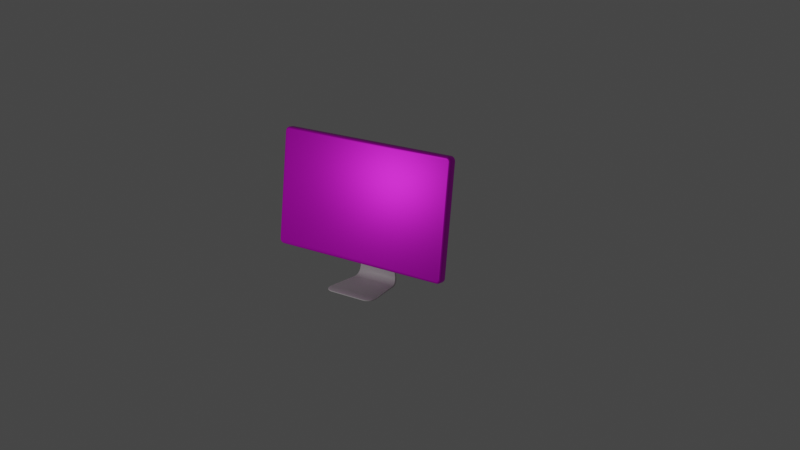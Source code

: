 # Source: pc.blend  (saved by Blender 2.91.10; exported with 4.5.12 LTS)
import bpy
from mathutils import Matrix  # noqa: F401  (used for matrix-valued properties, if any)

bpy.ops.wm.read_factory_settings(use_empty=True)
scene = bpy.context.scene
scene.name = 'Scene'

# ---- collections
col_collection = bpy.data.collections.new('Collection'); scene.collection.children.link(col_collection)

# ---- images (referenced by path relative to the original .blend; pixels are not part of the script)
import os
ASSET_DIR = os.environ.get("B2B_ASSET_DIR", "")  # directory of the original .blend (textures are referenced by path, not embedded)
HERE = os.path.dirname(os.path.abspath(__file__))  # packed textures are extracted next to this script under _unpacked/

def load_image(name, relpath, width, height, colorspace="sRGB"):
    """Load a texture the original file referenced (path relative to the .blend, or extracted next to this script)."""
    p = next((c for c in (os.path.join(HERE, relpath), os.path.join(ASSET_DIR, relpath)) if relpath and os.path.exists(c)), "")
    if p:
        img = bpy.data.images.load(p, check_existing=True)
        img.name = name
    else:  # same state as the original file: an image datablock whose file is absent (Cycles renders it pink)
        img = bpy.data.images.new(name, width, height)
        img.source = "FILE"
        img.filepath = "//" + (relpath or name)
    img.colorspace_settings.name = colorspace
    return img
img_pc_uv_2x_2x_jpg = load_image('pc-uv@2x@2x.jpg', 'pc-uv@2x@2x.jpg', 1024, 1024, 'sRGB')

# ---- materials (node trees are filled in below, after node groups)
mat_material = bpy.data.materials.new('Material')
mat_material.alpha_threshold = 0.0
mat_material.use_transparent_shadow = False
mat_material.line_color = (0.0, 0.0, 0.0, 1.0)
mat_material_001 = bpy.data.materials.new('Material.001')
mat_material_001.use_transparent_shadow = False

# ---- material node trees
mat_material.use_nodes = True; mat_material.node_tree.nodes.clear()
_N = mat_material.node_tree.nodes; _L = mat_material.node_tree.links
n0 = _N.new('ShaderNodeOutputMaterial'); n0.name = 'Material Output'; n0.location = (300, 300)
n1 = _N.new('ShaderNodeBsdfPrincipled'); n1.name = 'Principled BSDF'; n1.location = (10, 300)
n1.distribution = 'GGX'
n1.subsurface_method = 'BURLEY'
n1.inputs[1].default_value = 0.5
n1.inputs[2].default_value = 0.4
n1.inputs[3].default_value = 1.45
n1.inputs[13].default_value = 0.4563
n1.inputs[27].default_value = (0.0, 0.0, 0.0, 1.0)
n1.inputs[28].default_value = 1.0
n2 = _N.new('ShaderNodeTexImage'); n2.name = 'Image Texture'; n2.location = (-280, 250)
n2.image = img_pc_uv_2x_2x_jpg
_L.new(n1.outputs[0], n0.inputs[0])
_L.new(n2.outputs[0], n1.inputs[0])
n0.is_active_output = True
mat_material_001.use_nodes = True; mat_material_001.node_tree.nodes.clear()
_N = mat_material_001.node_tree.nodes; _L = mat_material_001.node_tree.links
n0 = _N.new('ShaderNodeBsdfPrincipled'); n0.name = 'Principled BSDF'; n0.location = (10, 300)
n0.distribution = 'GGX'
n0.subsurface_method = 'BURLEY'
n0.inputs[0].default_value = (0.7743, 0.7191, 0.7413, 1.0)
n0.inputs[2].default_value = 0.4921
n0.inputs[3].default_value = 1.45
n0.inputs[13].default_value = 0.4643
n0.inputs[15].default_value = 0.4286
n0.inputs[20].default_value = 0.01413
n0.inputs[27].default_value = (0.0, 0.0, 0.0, 1.0)
n0.inputs[28].default_value = 1.0
n1 = _N.new('ShaderNodeOutputMaterial'); n1.name = 'Material Output'; n1.location = (300, 300)
_L.new(n0.outputs[0], n1.inputs[0])
n1.is_active_output = True

# ---- world
world_world = bpy.data.worlds.new('World'); scene.world = world_world
world_world.use_nodes = True; world_world.node_tree.nodes.clear()
_N = world_world.node_tree.nodes; _L = world_world.node_tree.links
n0 = _N.new('ShaderNodeOutputWorld'); n0.name = 'World Output'; n0.location = (300, 300)
n1 = _N.new('ShaderNodeBackground'); n1.name = 'Background'; n1.location = (10, 300)
n1.inputs[0].default_value = (0.05088, 0.05088, 0.05088, 1.0)
_L.new(n1.outputs[0], n0.inputs[0])
n0.is_active_output = True
world_world.color = (0.05088, 0.05088, 0.05088)
world_world.use_sun_shadow = False
world_world.sun_shadow_jitter_overblur = 0.0

# ---- cameras
cam_camera = bpy.data.cameras.new('Camera')
cam_camera.clip_end = 100.0
cam_camera.ortho_scale = 7.314

# ---- lights
light_light = bpy.data.lights.new('Light', 'POINT')
light_light.transmission_factor = 0.0
light_light.energy = 1000.0
light_light.shadow_soft_size = 0.1
light_light.shadow_maximum_resolution = 0.006
light_light.use_absolute_resolution = True

# ---- meshes
me_cube = bpy.data.meshes.new('Cube')
me_cube.from_pydata([(2.368, -0.1235, 1.939), (2.371, -0.06918, 1.993), (2.369, -0.1194, 1.96), (2.37, -0.1076, 1.977), (2.37, -0.08996, 1.989), (2.445, -0.1235, 1.862), (2.5, -0.06918, 1.864), (2.466, -0.1194, 1.863), (2.484, -0.1076, 1.863), (2.496, -0.08996, 1.864), (2.385, -0.1235, 1.937), (2.396, -0.06918, 1.991), (2.389, -0.1194, 1.958), (2.393, -0.1076, 1.975), (2.395, -0.08996, 1.986), (2.399, -0.1235, 1.933), (2.42, -0.06918, 1.983), (2.407, -0.1194, 1.952), (2.414, -0.1076, 1.968), (2.418, -0.08996, 1.979), (2.412, -0.1235, 1.926), (2.442, -0.06918, 1.971), (2.424, -0.1194, 1.943), (2.433, -0.1076, 1.958), (2.44, -0.08996, 1.968), (2.423, -0.1235, 1.917), (2.462, -0.06918, 1.955), (2.438, -0.1194, 1.932), (2.451, -0.1076, 1.944), (2.459, -0.08996, 1.952), (2.433, -0.1235, 1.906), (2.478, -0.06918, 1.936), (2.45, -0.1194, 1.917), (2.465, -0.1076, 1.927), (2.474, -0.08996, 1.934), (2.439, -0.1235, 1.893), (2.49, -0.06918, 1.914), (2.459, -0.1194, 1.901), (2.475, -0.1076, 1.907), (2.486, -0.08996, 1.912), (2.444, -0.1235, 1.879), (2.497, -0.06918, 1.889), (2.464, -0.1194, 1.883), (2.482, -0.1076, 1.886), (2.493, -0.08996, 1.889), (2.445, -0.1235, -1.058), (2.5, -0.06918, -1.061), (2.466, -0.1194, -1.059), (2.484, -0.1076, -1.06), (2.496, -0.08996, -1.061), (2.368, -0.1235, -1.135), (2.371, -0.06918, -1.19), (2.369, -0.1194, -1.156), (2.37, -0.1076, -1.174), (2.37, -0.08996, -1.186), (2.444, -0.1235, -1.075), (2.497, -0.06918, -1.086), (2.464, -0.1194, -1.079), (2.482, -0.1076, -1.083), (2.493, -0.08996, -1.085), (2.439, -0.1235, -1.089), (2.49, -0.06918, -1.11), (2.459, -0.1194, -1.097), (2.475, -0.1076, -1.104), (2.486, -0.08996, -1.109), (2.433, -0.1235, -1.102), (2.478, -0.06918, -1.132), (2.45, -0.1194, -1.114), (2.465, -0.1076, -1.124), (2.474, -0.08996, -1.13), (2.423, -0.1235, -1.113), (2.462, -0.06918, -1.152), (2.438, -0.1194, -1.128), (2.451, -0.1076, -1.141), (2.459, -0.08996, -1.149), (2.412, -0.1235, -1.123), (2.442, -0.06918, -1.168), (2.424, -0.1194, -1.14), (2.433, -0.1076, -1.155), (2.44, -0.08996, -1.164), (2.399, -0.1235, -1.13), (2.42, -0.06918, -1.18), (2.407, -0.1194, -1.149), (2.414, -0.1076, -1.165), (2.418, -0.08996, -1.176), (2.385, -0.1235, -1.134), (2.396, -0.06918, -1.187), (2.389, -0.1194, -1.154), (2.393, -0.1076, -1.172), (2.395, -0.08996, -1.183), (2.445, 0.1235, 1.862), (2.5, 0.06918, 1.864), (2.466, 0.1194, 1.863), (2.484, 0.1076, 1.863), (2.496, 0.08996, 1.864), (2.368, 0.1235, 1.939), (2.371, 0.06918, 1.993), (2.369, 0.1194, 1.96), (2.37, 0.1076, 1.977), (2.37, 0.08996, 1.989), (2.444, 0.1235, 1.879), (2.497, 0.06918, 1.889), (2.464, 0.1194, 1.883), (2.482, 0.1076, 1.886), (2.493, 0.08996, 1.889), (2.439, 0.1235, 1.893), (2.49, 0.06918, 1.914), (2.459, 0.1194, 1.901), (2.475, 0.1076, 1.907), (2.486, 0.08996, 1.912), (2.433, 0.1235, 1.906), (2.478, 0.06918, 1.936), (2.45, 0.1194, 1.917), (2.465, 0.1076, 1.927), (2.474, 0.08996, 1.934), (2.423, 0.1235, 1.917), (2.462, 0.06918, 1.955), (2.438, 0.1194, 1.932), (2.451, 0.1076, 1.944), (2.459, 0.08996, 1.952), (2.412, 0.1235, 1.926), (2.442, 0.06918, 1.971), (2.424, 0.1194, 1.943), (2.433, 0.1076, 1.958), (2.44, 0.08996, 1.968), (2.399, 0.1235, 1.933), (2.42, 0.06918, 1.983), (2.407, 0.1194, 1.952), (2.414, 0.1076, 1.968), (2.418, 0.08996, 1.979), (2.385, 0.1235, 1.937), (2.396, 0.06918, 1.991), (2.389, 0.1194, 1.958), (2.393, 0.1076, 1.975), (2.395, 0.08996, 1.986), (2.368, 0.1235, -1.135), (2.371, 0.06918, -1.19), (2.369, 0.1194, -1.156), (2.37, 0.1076, -1.174), (2.37, 0.08996, -1.186), (2.445, 0.1235, -1.058), (2.5, 0.06918, -1.061), (2.466, 0.1194, -1.059), (2.484, 0.1076, -1.06), (2.496, 0.08996, -1.061), (2.385, 0.1235, -1.134), (2.396, 0.06918, -1.187), (2.389, 0.1194, -1.154), (2.393, 0.1076, -1.172), (2.395, 0.08996, -1.183), (2.399, 0.1235, -1.13), (2.42, 0.06918, -1.18), (2.407, 0.1194, -1.149), (2.414, 0.1076, -1.165), (2.418, 0.08996, -1.176), (2.412, 0.1235, -1.123), (2.442, 0.06918, -1.168), (2.424, 0.1194, -1.14), (2.433, 0.1076, -1.155), (2.44, 0.08996, -1.164), (2.423, 0.1235, -1.113), (2.462, 0.06918, -1.152), (2.438, 0.1194, -1.128), (2.451, 0.1076, -1.141), (2.459, 0.08996, -1.149), (2.433, 0.1235, -1.102), (2.478, 0.06918, -1.132), (2.45, 0.1194, -1.114), (2.465, 0.1076, -1.124), (2.474, 0.08996, -1.13), (2.439, 0.1235, -1.089), (2.49, 0.06918, -1.11), (2.459, 0.1194, -1.097), (2.475, 0.1076, -1.104), (2.486, 0.08996, -1.109), (2.444, 0.1235, -1.075), (2.497, 0.06918, -1.086), (2.464, 0.1194, -1.079), (2.482, 0.1076, -1.083), (2.493, 0.08996, -1.085), (-2.646, -0.1235, 1.862), (-2.7, -0.06918, 1.864), (-2.667, -0.1194, 1.863), (-2.684, -0.1076, 1.863), (-2.696, -0.08996, 1.864), (-2.569, -0.1235, 1.939), (-2.571, -0.06918, 1.993), (-2.57, -0.1194, 1.96), (-2.571, -0.1076, 1.977), (-2.571, -0.08996, 1.989), (-2.644, -0.1235, 1.879), (-2.698, -0.06918, 1.889), (-2.665, -0.1194, 1.883), (-2.682, -0.1076, 1.886), (-2.694, -0.08996, 1.889), (-2.64, -0.1235, 1.893), (-2.691, -0.06918, 1.914), (-2.659, -0.1194, 1.901), (-2.676, -0.1076, 1.907), (-2.687, -0.08996, 1.912), (-2.633, -0.1235, 1.906), (-2.679, -0.06918, 1.936), (-2.651, -0.1194, 1.917), (-2.665, -0.1076, 1.927), (-2.675, -0.08996, 1.934), (-2.624, -0.1235, 1.917), (-2.663, -0.06918, 1.955), (-2.639, -0.1194, 1.932), (-2.651, -0.1076, 1.944), (-2.66, -0.08996, 1.952), (-2.613, -0.1235, 1.926), (-2.643, -0.06918, 1.971), (-2.624, -0.1194, 1.943), (-2.634, -0.1076, 1.958), (-2.641, -0.08996, 1.968), (-2.6, -0.1235, 1.933), (-2.621, -0.06918, 1.983), (-2.608, -0.1194, 1.952), (-2.615, -0.1076, 1.968), (-2.619, -0.08996, 1.979), (-2.586, -0.1235, 1.937), (-2.597, -0.06918, 1.991), (-2.59, -0.1194, 1.958), (-2.593, -0.1076, 1.975), (-2.596, -0.08996, 1.986), (-2.569, -0.1235, -1.135), (-2.571, -0.06918, -1.19), (-2.57, -0.1194, -1.156), (-2.571, -0.1076, -1.174), (-2.571, -0.08996, -1.186), (-2.646, -0.1235, -1.058), (-2.7, -0.06918, -1.061), (-2.667, -0.1194, -1.059), (-2.684, -0.1076, -1.06), (-2.696, -0.08996, -1.061), (-2.586, -0.1235, -1.134), (-2.597, -0.06918, -1.187), (-2.59, -0.1194, -1.154), (-2.593, -0.1076, -1.172), (-2.596, -0.08996, -1.183), (-2.6, -0.1235, -1.13), (-2.621, -0.06918, -1.18), (-2.608, -0.1194, -1.149), (-2.615, -0.1076, -1.165), (-2.619, -0.08996, -1.176), (-2.613, -0.1235, -1.123), (-2.643, -0.06918, -1.168), (-2.624, -0.1194, -1.14), (-2.634, -0.1076, -1.155), (-2.641, -0.08996, -1.164), (-2.624, -0.1235, -1.113), (-2.663, -0.06918, -1.152), (-2.639, -0.1194, -1.128), (-2.651, -0.1076, -1.141), (-2.66, -0.08996, -1.149), (-2.633, -0.1235, -1.102), (-2.679, -0.06918, -1.132), (-2.651, -0.1194, -1.114), (-2.665, -0.1076, -1.124), (-2.675, -0.08996, -1.13), (-2.64, -0.1235, -1.089), (-2.691, -0.06918, -1.11), (-2.659, -0.1194, -1.097), (-2.676, -0.1076, -1.104), (-2.687, -0.08996, -1.109), (-2.644, -0.1235, -1.075), (-2.698, -0.06918, -1.086), (-2.665, -0.1194, -1.079), (-2.682, -0.1076, -1.083), (-2.694, -0.08996, -1.085), (-2.569, 0.1235, 1.939), (-2.571, 0.06918, 1.993), (-2.57, 0.1194, 1.96), (-2.571, 0.1076, 1.977), (-2.571, 0.08996, 1.989), (-2.646, 0.1235, 1.862), (-2.7, 0.06918, 1.864), (-2.667, 0.1194, 1.863), (-2.684, 0.1076, 1.863), (-2.696, 0.08996, 1.864), (-2.586, 0.1235, 1.937), (-2.597, 0.06918, 1.991), (-2.59, 0.1194, 1.958), (-2.593, 0.1076, 1.975), (-2.596, 0.08996, 1.986), (-2.6, 0.1235, 1.933), (-2.621, 0.06918, 1.983), (-2.608, 0.1194, 1.952), (-2.615, 0.1076, 1.968), (-2.619, 0.08996, 1.979), (-2.613, 0.1235, 1.926), (-2.643, 0.06918, 1.971), (-2.624, 0.1194, 1.943), (-2.634, 0.1076, 1.958), (-2.641, 0.08996, 1.968), (-2.624, 0.1235, 1.917), (-2.663, 0.06918, 1.955), (-2.639, 0.1194, 1.932), (-2.651, 0.1076, 1.944), (-2.66, 0.08996, 1.952), (-2.633, 0.1235, 1.906), (-2.679, 0.06918, 1.936), (-2.651, 0.1194, 1.917), (-2.665, 0.1076, 1.927), (-2.675, 0.08996, 1.934), (-2.64, 0.1235, 1.893), (-2.691, 0.06918, 1.914), (-2.659, 0.1194, 1.901), (-2.676, 0.1076, 1.907), (-2.687, 0.08996, 1.912), (-2.644, 0.1235, 1.879), (-2.698, 0.06918, 1.889), (-2.665, 0.1194, 1.883), (-2.682, 0.1076, 1.886), (-2.694, 0.08996, 1.889), (-2.646, 0.1235, -1.058), (-2.7, 0.06918, -1.061), (-2.667, 0.1194, -1.059), (-2.684, 0.1076, -1.06), (-2.696, 0.08996, -1.061), (-2.569, 0.1235, -1.135), (-2.571, 0.06918, -1.19), (-2.57, 0.1194, -1.156), (-2.571, 0.1076, -1.174), (-2.571, 0.08996, -1.186), (-2.644, 0.1235, -1.075), (-2.698, 0.06918, -1.086), (-2.665, 0.1194, -1.079), (-2.682, 0.1076, -1.083), (-2.694, 0.08996, -1.085), (-2.64, 0.1235, -1.089), (-2.691, 0.06918, -1.11), (-2.659, 0.1194, -1.097), (-2.676, 0.1076, -1.104), (-2.687, 0.08996, -1.109), (-2.633, 0.1235, -1.102), (-2.679, 0.06918, -1.132), (-2.651, 0.1194, -1.114), (-2.665, 0.1076, -1.124), (-2.675, 0.08996, -1.13), (-2.624, 0.1235, -1.113), (-2.663, 0.06918, -1.152), (-2.639, 0.1194, -1.128), (-2.651, 0.1076, -1.141), (-2.66, 0.08996, -1.149), (-2.613, 0.1235, -1.123), (-2.643, 0.06918, -1.168), (-2.624, 0.1194, -1.14), (-2.634, 0.1076, -1.155), (-2.641, 0.08996, -1.164), (-2.6, 0.1235, -1.13), (-2.621, 0.06918, -1.18), (-2.608, 0.1194, -1.149), (-2.615, 0.1076, -1.165), (-2.619, 0.08996, -1.176), (-2.586, 0.1235, -1.134), (-2.597, 0.06918, -1.187), (-2.59, 0.1194, -1.154), (-2.593, 0.1076, -1.172), (-2.596, 0.08996, -1.183)], [], [(171, 61, 56, 176), (271, 186, 221, 281), (311, 191, 181, 276), (41, 101, 91, 6), (11, 131, 126, 16), (266, 326, 316, 231), (241, 351, 346, 246), (246, 346, 341, 251), (251, 341, 336, 256), (256, 336, 331, 261), (261, 331, 326, 266), (236, 356, 351, 241), (1, 186, 271, 96), (16, 126, 121, 21), (21, 121, 116, 26), (26, 116, 111, 31), (31, 111, 106, 36), (36, 106, 101, 41), (176, 56, 46, 141), (46, 6, 91, 141), (306, 196, 191, 311), (226, 321, 356, 236), (281, 221, 216, 286), (286, 216, 211, 291), (291, 211, 206, 296), (296, 206, 201, 301), (301, 201, 196, 306), (316, 276, 181, 231), (226, 51, 136, 321), (135, 145, 150, 155, 160, 165, 170, 175, 140, 90, 100, 105, 110, 115, 120, 125, 130, 95, 270, 280, 285, 290, 295, 300, 305, 310, 275, 315, 325, 330, 335, 340, 345, 350, 355, 320), (146, 86, 81, 151), (151, 81, 76, 156), (156, 76, 71, 161), (161, 71, 66, 166), (166, 66, 61, 171), (136, 51, 86, 146), (1, 96, 131, 11), (235, 225, 227, 237), (237, 227, 228, 238), (238, 228, 229, 239), (239, 229, 226, 236), (320, 355, 357, 322), (322, 357, 358, 323), (323, 358, 359, 324), (324, 359, 356, 321), (240, 235, 237, 242), (242, 237, 238, 243), (243, 238, 239, 244), (244, 239, 236, 241), (355, 350, 352, 357), (357, 352, 353, 358), (358, 353, 354, 359), (359, 354, 351, 356), (245, 240, 242, 247), (247, 242, 243, 248), (248, 243, 244, 249), (249, 244, 241, 246), (350, 345, 347, 352), (352, 347, 348, 353), (353, 348, 349, 354), (354, 349, 346, 351), (250, 245, 247, 252), (252, 247, 248, 253), (253, 248, 249, 254), (254, 249, 246, 251), (345, 340, 342, 347), (347, 342, 343, 348), (348, 343, 344, 349), (349, 344, 341, 346), (255, 250, 252, 257), (257, 252, 253, 258), (258, 253, 254, 259), (259, 254, 251, 256), (340, 335, 337, 342), (342, 337, 338, 343), (343, 338, 339, 344), (344, 339, 336, 341), (260, 255, 257, 262), (262, 257, 258, 263), (263, 258, 259, 264), (264, 259, 256, 261), (335, 330, 332, 337), (337, 332, 333, 338), (338, 333, 334, 339), (339, 334, 331, 336), (265, 260, 262, 267), (267, 262, 263, 268), (268, 263, 264, 269), (269, 264, 261, 266), (330, 325, 327, 332), (332, 327, 328, 333), (333, 328, 329, 334), (334, 329, 326, 331), (230, 265, 267, 232), (232, 267, 268, 233), (233, 268, 269, 234), (234, 269, 266, 231), (325, 315, 317, 327), (327, 317, 318, 328), (328, 318, 319, 329), (329, 319, 316, 326), (10, 0, 2, 12), (12, 2, 3, 13), (13, 3, 4, 14), (14, 4, 1, 11), (95, 130, 132, 97), (97, 132, 133, 98), (98, 133, 134, 99), (99, 134, 131, 96), (15, 10, 12, 17), (17, 12, 13, 18), (18, 13, 14, 19), (19, 14, 11, 16), (130, 125, 127, 132), (132, 127, 128, 133), (133, 128, 129, 134), (134, 129, 126, 131), (20, 15, 17, 22), (22, 17, 18, 23), (23, 18, 19, 24), (24, 19, 16, 21), (125, 120, 122, 127), (127, 122, 123, 128), (128, 123, 124, 129), (129, 124, 121, 126), (25, 20, 22, 27), (27, 22, 23, 28), (28, 23, 24, 29), (29, 24, 21, 26), (120, 115, 117, 122), (122, 117, 118, 123), (123, 118, 119, 124), (124, 119, 116, 121), (30, 25, 27, 32), (32, 27, 28, 33), (33, 28, 29, 34), (34, 29, 26, 31), (115, 110, 112, 117), (117, 112, 113, 118), (118, 113, 114, 119), (119, 114, 111, 116), (35, 30, 32, 37), (37, 32, 33, 38), (38, 33, 34, 39), (39, 34, 31, 36), (110, 105, 107, 112), (112, 107, 108, 113), (113, 108, 109, 114), (114, 109, 106, 111), (40, 35, 37, 42), (42, 37, 38, 43), (43, 38, 39, 44), (44, 39, 36, 41), (105, 100, 102, 107), (107, 102, 103, 108), (108, 103, 104, 109), (109, 104, 101, 106), (5, 40, 42, 7), (7, 42, 43, 8), (8, 43, 44, 9), (9, 44, 41, 6), (100, 90, 92, 102), (102, 92, 93, 103), (103, 93, 94, 104), (104, 94, 91, 101), (280, 270, 272, 282), (282, 272, 273, 283), (283, 273, 274, 284), (284, 274, 271, 281), (185, 220, 222, 187), (187, 222, 223, 188), (188, 223, 224, 189), (189, 224, 221, 186), (285, 280, 282, 287), (287, 282, 283, 288), (288, 283, 284, 289), (289, 284, 281, 286), (220, 215, 217, 222), (222, 217, 218, 223), (223, 218, 219, 224), (224, 219, 216, 221), (290, 285, 287, 292), (292, 287, 288, 293), (293, 288, 289, 294), (294, 289, 286, 291), (215, 210, 212, 217), (217, 212, 213, 218), (218, 213, 214, 219), (219, 214, 211, 216), (295, 290, 292, 297), (297, 292, 293, 298), (298, 293, 294, 299), (299, 294, 291, 296), (210, 205, 207, 212), (212, 207, 208, 213), (213, 208, 209, 214), (214, 209, 206, 211), (300, 295, 297, 302), (302, 297, 298, 303), (303, 298, 299, 304), (304, 299, 296, 301), (205, 200, 202, 207), (207, 202, 203, 208), (208, 203, 204, 209), (209, 204, 201, 206), (305, 300, 302, 307), (307, 302, 303, 308), (308, 303, 304, 309), (309, 304, 301, 306), (200, 195, 197, 202), (202, 197, 198, 203), (203, 198, 199, 204), (204, 199, 196, 201), (310, 305, 307, 312), (312, 307, 308, 313), (313, 308, 309, 314), (314, 309, 306, 311), (195, 190, 192, 197), (197, 192, 193, 198), (198, 193, 194, 199), (199, 194, 191, 196), (275, 310, 312, 277), (277, 312, 313, 278), (278, 313, 314, 279), (279, 314, 311, 276), (190, 180, 182, 192), (192, 182, 183, 193), (193, 183, 184, 194), (194, 184, 181, 191), (145, 135, 137, 147), (147, 137, 138, 148), (148, 138, 139, 149), (149, 139, 136, 146), (50, 85, 87, 52), (52, 87, 88, 53), (53, 88, 89, 54), (54, 89, 86, 51), (150, 145, 147, 152), (152, 147, 148, 153), (153, 148, 149, 154), (154, 149, 146, 151), (85, 80, 82, 87), (87, 82, 83, 88), (88, 83, 84, 89), (89, 84, 81, 86), (155, 150, 152, 157), (157, 152, 153, 158), (158, 153, 154, 159), (159, 154, 151, 156), (80, 75, 77, 82), (82, 77, 78, 83), (83, 78, 79, 84), (84, 79, 76, 81), (160, 155, 157, 162), (162, 157, 158, 163), (163, 158, 159, 164), (164, 159, 156, 161), (75, 70, 72, 77), (77, 72, 73, 78), (78, 73, 74, 79), (79, 74, 71, 76), (165, 160, 162, 167), (167, 162, 163, 168), (168, 163, 164, 169), (169, 164, 161, 166), (70, 65, 67, 72), (72, 67, 68, 73), (73, 68, 69, 74), (74, 69, 66, 71), (170, 165, 167, 172), (172, 167, 168, 173), (173, 168, 169, 174), (174, 169, 166, 171), (65, 60, 62, 67), (67, 62, 63, 68), (68, 63, 64, 69), (69, 64, 61, 66), (175, 170, 172, 177), (177, 172, 173, 178), (178, 173, 174, 179), (179, 174, 171, 176), (60, 55, 57, 62), (62, 57, 58, 63), (63, 58, 59, 64), (64, 59, 56, 61), (140, 175, 177, 142), (142, 177, 178, 143), (143, 178, 179, 144), (144, 179, 176, 141), (55, 45, 47, 57), (57, 47, 48, 58), (58, 48, 49, 59), (59, 49, 46, 56), (51, 226, 229, 54), (54, 229, 228, 53), (53, 228, 227, 52), (52, 227, 225, 50), (231, 181, 184, 234), (234, 184, 183, 233), (233, 183, 182, 232), (232, 182, 180, 230), (186, 1, 4, 189), (189, 4, 3, 188), (188, 3, 2, 187), (187, 2, 0, 185), (6, 46, 49, 9), (9, 49, 48, 8), (8, 48, 47, 7), (7, 47, 45, 5), (90, 140, 142, 92), (92, 142, 143, 93), (93, 143, 144, 94), (94, 144, 141, 91), (270, 95, 97, 272), (272, 97, 98, 273), (273, 98, 99, 274), (274, 99, 96, 271), (135, 320, 322, 137), (137, 322, 323, 138), (138, 323, 324, 139), (139, 324, 321, 136), (276, 316, 319, 279), (279, 319, 318, 278), (278, 318, 317, 277), (277, 317, 315, 275), (225, 235, 240, 245, 250, 255, 260, 265, 230, 180, 190, 195, 200, 205, 210, 215, 220, 185, 0, 10, 15, 20, 25, 30, 35, 40, 5, 45, 55, 60, 65, 70, 75, 80, 85, 50)])
me_cube.polygons.foreach_set('use_smooth', [True] * 326)
_uv = me_cube.uv_layers.new(name='UVMap')
_uv.uv.foreach_set('vector', [0.9945, 0.4371, 0.9746, 0.4371, 0.9746, 0.4399, 0.9945, 0.4399, 0.9126, 0.01697, 0.9325, 0.01697, 0.9325, 0.01337, 0.9126, 0.01337, 0.9746, 0.4313, 0.9945, 0.4313, 0.9945, 0.4279, 0.9746, 0.4279, 0.9746, 0.8329, 0.9945, 0.8329, 0.9945, 0.8294, 0.9746, 0.8294, 0.9325, 0.7107, 0.9126, 0.7107, 0.9126, 0.7138, 0.9325, 0.7138, 0.9945, 0.0158, 0.9746, 0.0158, 0.9746, 0.01939, 0.9945, 0.01939, 0.9945, 0.0, 0.9746, 0.0, 0.9746, 0.002439, 0.9945, 0.002439, 0.9945, 0.002439, 0.9746, 0.002439, 0.9746, 0.005357, 0.9945, 0.005357, 0.9945, 0.005357, 0.9746, 0.005357, 0.9746, 0.008642, 0.9945, 0.008642, 0.9945, 0.008642, 0.9746, 0.008642, 0.9746, 0.01217, 0.9945, 0.01217, 0.9945, 0.01217, 0.9746, 0.01217, 0.9746, 0.0158, 0.9945, 0.0158, 0.9635, 0.6765, 0.9436, 0.6765, 0.9436, 0.6793, 0.9635, 0.6793, 0.9325, 0.7073, 0.9325, 0.01697, 0.9126, 0.01697, 0.9126, 0.7073, 0.9746, 0.8497, 0.9945, 0.8497, 0.9945, 0.8469, 0.9746, 0.8469, 0.9746, 0.8469, 0.9945, 0.8469, 0.9945, 0.8436, 0.9746, 0.8436, 0.9746, 0.8436, 0.9945, 0.8436, 0.9945, 0.8401, 0.9746, 0.8401, 0.9746, 0.8401, 0.9945, 0.8401, 0.9945, 0.8365, 0.9746, 0.8365, 0.9746, 0.8365, 0.9945, 0.8365, 0.9945, 0.8329, 0.9746, 0.8329, 0.9945, 0.4399, 0.9746, 0.4399, 0.9746, 0.4431, 0.9945, 0.4431, 0.9746, 0.4431, 0.9746, 0.8294, 0.9945, 0.8294, 0.9945, 0.4431, 0.9746, 0.4344, 0.9945, 0.4344, 0.9945, 0.4313, 0.9746, 0.4313, 0.9635, 0.6733, 0.9436, 0.6733, 0.9436, 0.6765, 0.9635, 0.6765, 0.9126, 0.01337, 0.9325, 0.01337, 0.9325, 0.009735, 0.9126, 0.009735, 0.9126, 0.009735, 0.9325, 0.009735, 0.9325, 0.006206, 0.9126, 0.006206, 0.9126, 0.006206, 0.9325, 0.006206, 0.9325, 0.002919, 0.9126, 0.002919, 0.9126, 0.002919, 0.9325, 0.002919, 0.9325, 0.0, 0.9126, 0.0, 0.9746, 0.4371, 0.9945, 0.4371, 0.9945, 0.4344, 0.9746, 0.4344, 0.9746, 0.01939, 0.9746, 0.4279, 0.9945, 0.4279, 0.9945, 0.01939, 0.9635, 0.6733, 0.9635, 0.02029, 0.9436, 0.02029, 0.9436, 0.6733, 0.005519, 0.7272, 0.005762, 0.7297, 0.006371, 0.7317, 0.007359, 0.7336, 0.008689, 0.7352, 0.01031, 0.7365, 0.01216, 0.7375, 0.01416, 0.7381, 0.01663, 0.7384, 0.4369, 0.7384, 0.4394, 0.7381, 0.4414, 0.7375, 0.4432, 0.7365, 0.4449, 0.7352, 0.4462, 0.7336, 0.4472, 0.7317, 0.4478, 0.7297, 0.448, 0.7272, 0.448, 0.01666, 0.4478, 0.01419, 0.4472, 0.01218, 0.4462, 0.01033, 0.4449, 0.008704, 0.4432, 0.007372, 0.4414, 0.006382, 0.4394, 0.005772, 0.4369, 0.005529, 0.01663, 0.005529, 0.01416, 0.005772, 0.01216, 0.006382, 0.01031, 0.007372, 0.008689, 0.008704, 0.007359, 0.01033, 0.006371, 0.01218, 0.005762, 0.01419, 0.005519, 0.01666, 0.9436, 0.01682, 0.9635, 0.01682, 0.9635, 0.0132, 0.9436, 0.0132, 0.9436, 0.0132, 0.9635, 0.0132, 0.9635, 0.009577, 0.9436, 0.009577, 0.9436, 0.009577, 0.9635, 0.009577, 0.9635, 0.00608, 0.9436, 0.00608, 0.9436, 0.00608, 0.9635, 0.00608, 0.9635, 0.002846, 0.9436, 0.002846, 0.9436, 0.002846, 0.9635, 0.002846, 0.9635, 0.0, 0.9436, 0.0, 0.9436, 0.02029, 0.9635, 0.02029, 0.9635, 0.01682, 0.9436, 0.01682, 0.9325, 0.7073, 0.9126, 0.7073, 0.9126, 0.7107, 0.9325, 0.7107, 0.4593, 0.7297, 0.4591, 0.7272, 0.4561, 0.7274, 0.4564, 0.7303, 0.4564, 0.7303, 0.4561, 0.7274, 0.4535, 0.7275, 0.4539, 0.7308, 0.969, 0.6752, 0.969, 0.6723, 0.9665, 0.6731, 0.9665, 0.6762, 0.9665, 0.6762, 0.9665, 0.6731, 0.9635, 0.6733, 0.9635, 0.6765, 0.005519, 0.01666, 0.005762, 0.01419, 0.002819, 0.0136, 0.002532, 0.01652, 0.002532, 0.01652, 0.002819, 0.0136, 0.0003231, 0.0131, 0.0, 0.01639, 0.9381, 0.6723, 0.9381, 0.6752, 0.9406, 0.6762, 0.9406, 0.6731, 0.9406, 0.6731, 0.9406, 0.6762, 0.9436, 0.6765, 0.9436, 0.6733, 0.4599, 0.7317, 0.4593, 0.7297, 0.4564, 0.7303, 0.4571, 0.7329, 0.4571, 0.7329, 0.4564, 0.7303, 0.4539, 0.7308, 0.4548, 0.7339, 0.969, 0.6776, 0.969, 0.6752, 0.9665, 0.6762, 0.9665, 0.6789, 0.9665, 0.6789, 0.9665, 0.6762, 0.9635, 0.6765, 0.9635, 0.6793, 0.005762, 0.01419, 0.006371, 0.01218, 0.003598, 0.01103, 0.002819, 0.0136, 0.002819, 0.0136, 0.003598, 0.01103, 0.001247, 0.01005, 0.0003231, 0.0131, 0.9381, 0.6752, 0.9381, 0.6776, 0.9406, 0.6789, 0.9406, 0.6762, 0.9406, 0.6762, 0.9406, 0.6789, 0.9436, 0.6793, 0.9436, 0.6765, 0.4609, 0.7336, 0.4599, 0.7317, 0.4571, 0.7329, 0.4584, 0.7352, 0.4584, 0.7352, 0.4571, 0.7329, 0.4548, 0.7339, 0.4563, 0.7367, 1.0, 0.003983, 1.0, 0.001846, 0.9975, 0.0004798, 0.9975, 0.00284, 0.9975, 0.00284, 0.9975, 0.0004798, 0.9945, 0.0, 0.9945, 0.002439, 0.006371, 0.01218, 0.007359, 0.01033, 0.004863, 0.008657, 0.003598, 0.01103, 0.003598, 0.01103, 0.004863, 0.008657, 0.002748, 0.007241, 0.001247, 0.01005, 0.969, 0.001846, 0.969, 0.003983, 0.9716, 0.00284, 0.9716, 0.0004798, 0.9716, 0.0004798, 0.9716, 0.00284, 0.9746, 0.002439, 0.9746, 0.0, 0.4622, 0.7352, 0.4609, 0.7336, 0.4584, 0.7352, 0.4601, 0.7373, 0.4601, 0.7373, 0.4584, 0.7352, 0.4563, 0.7367, 0.4583, 0.7391, 1.0, 0.006539, 1.0, 0.003983, 0.9975, 0.00284, 0.9975, 0.005664, 0.9975, 0.005664, 0.9975, 0.00284, 0.9945, 0.002439, 0.9945, 0.005357, 0.007359, 0.01033, 0.008689, 0.008704, 0.006567, 0.006578, 0.004863, 0.008657, 0.004863, 0.008657, 0.006567, 0.006578, 0.004767, 0.004776, 0.002748, 0.007241, 0.969, 0.003983, 0.969, 0.006539, 0.9716, 0.005664, 0.9716, 0.00284, 0.9716, 0.00284, 0.9716, 0.005664, 0.9746, 0.005357, 0.9746, 0.002439, 0.4639, 0.7365, 0.4622, 0.7352, 0.4601, 0.7373, 0.4622, 0.739, 0.4622, 0.739, 0.4601, 0.7373, 0.4583, 0.7391, 0.4608, 0.7412, 1.0, 0.009417, 1.0, 0.006539, 0.9975, 0.005664, 0.9975, 0.008843, 0.9975, 0.008843, 0.9975, 0.005664, 0.9945, 0.005357, 0.9945, 0.008642, 0.008689, 0.008704, 0.01031, 0.007372, 0.008642, 0.004872, 0.006567, 0.006578, 0.006567, 0.006578, 0.008642, 0.004872, 0.007228, 0.002753, 0.004767, 0.004776, 0.969, 0.006539, 0.969, 0.009417, 0.9716, 0.008843, 0.9716, 0.005664, 0.9716, 0.005664, 0.9716, 0.008843, 0.9746, 0.008642, 0.9746, 0.005357, 0.4657, 0.7375, 0.4639, 0.7365, 0.4622, 0.739, 0.4646, 0.7403, 0.4646, 0.7403, 0.4622, 0.739, 0.4608, 0.7412, 0.4636, 0.7427, 1.0, 0.0125, 1.0, 0.009417, 0.9975, 0.008843, 0.9975, 0.01225, 0.9975, 0.01225, 0.9975, 0.008843, 0.9945, 0.008642, 0.9945, 0.01217, 0.01031, 0.007372, 0.01216, 0.006382, 0.01101, 0.003604, 0.008642, 0.004872, 0.008642, 0.004872, 0.01101, 0.003604, 0.01004, 0.001249, 0.007228, 0.002753, 0.969, 0.009417, 0.969, 0.0125, 0.9716, 0.01225, 0.9716, 0.008843, 0.9716, 0.008843, 0.9716, 0.01225, 0.9746, 0.01217, 0.9746, 0.008642, 0.4677, 0.7381, 0.4657, 0.7375, 0.4646, 0.7403, 0.4671, 0.7411, 0.4671, 0.7411, 0.4646, 0.7403, 0.4636, 0.7427, 0.4666, 0.7436, 1.0, 0.01568, 1.0, 0.0125, 0.9975, 0.01225, 0.9975, 0.01577, 0.9975, 0.01577, 0.9975, 0.01225, 0.9945, 0.01217, 0.9945, 0.0158, 0.01216, 0.006382, 0.01416, 0.005772, 0.01358, 0.002824, 0.01101, 0.003604, 0.01101, 0.003604, 0.01358, 0.002824, 0.01308, 0.0003235, 0.01004, 0.001249, 0.969, 0.0125, 0.969, 0.01568, 0.9716, 0.01577, 0.9716, 0.01225, 0.9716, 0.01225, 0.9716, 0.01577, 0.9746, 0.0158, 0.9746, 0.01217, 0.4702, 0.7384, 0.4677, 0.7381, 0.4671, 0.7411, 0.47, 0.7414, 0.47, 0.7414, 0.4671, 0.7411, 0.4666, 0.7436, 0.4699, 0.7439, 1.0, 0.01895, 1.0, 0.01568, 0.9975, 0.01577, 0.9975, 0.01928, 0.9975, 0.01928, 0.9975, 0.01577, 0.9945, 0.0158, 0.9945, 0.01939, 0.01416, 0.005772, 0.01663, 0.005529, 0.01649, 0.002537, 0.01358, 0.002824, 0.01358, 0.002824, 0.01649, 0.002537, 0.01636, 0.0, 0.01308, 0.0003235, 0.969, 0.01568, 0.969, 0.01895, 0.9716, 0.01928, 0.9716, 0.01577, 0.9716, 0.01577, 0.9716, 0.01928, 0.9746, 0.01939, 0.9746, 0.0158, 0.9013, 0.01419, 0.9016, 0.01666, 0.9046, 0.01652, 0.9043, 0.0136, 0.9043, 0.0136, 0.9046, 0.01652, 0.9071, 0.01639, 0.9068, 0.0131, 0.9381, 0.7097, 0.9381, 0.7066, 0.9355, 0.7071, 0.9355, 0.7104, 0.9355, 0.7104, 0.9355, 0.7071, 0.9325, 0.7073, 0.9325, 0.7107, 0.448, 0.7272, 0.4478, 0.7297, 0.4507, 0.7303, 0.451, 0.7274, 0.451, 0.7274, 0.4507, 0.7303, 0.4532, 0.7308, 0.4535, 0.7275, 0.9071, 0.7066, 0.9071, 0.7097, 0.9096, 0.7104, 0.9096, 0.7071, 0.9096, 0.7071, 0.9096, 0.7104, 0.9126, 0.7107, 0.9126, 0.7073, 0.9007, 0.01218, 0.9013, 0.01419, 0.9043, 0.0136, 0.9035, 0.01103, 0.9035, 0.01103, 0.9043, 0.0136, 0.9068, 0.0131, 0.9058, 0.01005, 0.9381, 0.7125, 0.9381, 0.7097, 0.9355, 0.7104, 0.9355, 0.7135, 0.9355, 0.7135, 0.9355, 0.7104, 0.9325, 0.7107, 0.9325, 0.7138, 0.4478, 0.7297, 0.4472, 0.7317, 0.4499, 0.7329, 0.4507, 0.7303, 0.4507, 0.7303, 0.4499, 0.7329, 0.4523, 0.7339, 0.4532, 0.7308, 0.9071, 0.7097, 0.9071, 0.7125, 0.9096, 0.7135, 0.9096, 0.7104, 0.9096, 0.7104, 0.9096, 0.7135, 0.9126, 0.7138, 0.9126, 0.7107, 0.8997, 0.01033, 0.9007, 0.01218, 0.9035, 0.01103, 0.9022, 0.008657, 0.9022, 0.008657, 0.9035, 0.01103, 0.9058, 0.01005, 0.9043, 0.007241, 0.969, 0.8456, 0.969, 0.8481, 0.9716, 0.8493, 0.9716, 0.8465, 0.9716, 0.8465, 0.9716, 0.8493, 0.9746, 0.8497, 0.9746, 0.8469, 0.4472, 0.7317, 0.4462, 0.7336, 0.4487, 0.7352, 0.4499, 0.7329, 0.4499, 0.7329, 0.4487, 0.7352, 0.4508, 0.7367, 0.4523, 0.7339, 1.0, 0.8481, 1.0, 0.8456, 0.9975, 0.8465, 0.9975, 0.8493, 0.9975, 0.8493, 0.9975, 0.8465, 0.9945, 0.8469, 0.9945, 0.8497, 0.8984, 0.008704, 0.8997, 0.01033, 0.9022, 0.008657, 0.9005, 0.006578, 0.9005, 0.006578, 0.9022, 0.008657, 0.9043, 0.007241, 0.9023, 0.004776, 0.969, 0.8428, 0.969, 0.8456, 0.9716, 0.8465, 0.9716, 0.8434, 0.9716, 0.8434, 0.9716, 0.8465, 0.9746, 0.8469, 0.9746, 0.8436, 0.4462, 0.7336, 0.4449, 0.7352, 0.447, 0.7373, 0.4487, 0.7352, 0.4487, 0.7352, 0.447, 0.7373, 0.4488, 0.7391, 0.4508, 0.7367, 1.0, 0.8456, 1.0, 0.8428, 0.9975, 0.8434, 0.9975, 0.8465, 0.9975, 0.8465, 0.9975, 0.8434, 0.9945, 0.8436, 0.9945, 0.8469, 0.8968, 0.007372, 0.8984, 0.008704, 0.9005, 0.006578, 0.8984, 0.004872, 0.8984, 0.004872, 0.9005, 0.006578, 0.9023, 0.004776, 0.8999, 0.002753, 0.969, 0.8397, 0.969, 0.8428, 0.9716, 0.8434, 0.9716, 0.84, 0.9716, 0.84, 0.9716, 0.8434, 0.9746, 0.8436, 0.9746, 0.8401, 0.4449, 0.7352, 0.4432, 0.7365, 0.4449, 0.739, 0.447, 0.7373, 0.447, 0.7373, 0.4449, 0.739, 0.4463, 0.7412, 0.4488, 0.7391, 1.0, 0.8428, 1.0, 0.8397, 0.9975, 0.84, 0.9975, 0.8434, 0.9975, 0.8434, 0.9975, 0.84, 0.9945, 0.8401, 0.9945, 0.8436, 0.8949, 0.006382, 0.8968, 0.007372, 0.8984, 0.004872, 0.8961, 0.003604, 0.8961, 0.003604, 0.8984, 0.004872, 0.8999, 0.002753, 0.897, 0.001249, 0.969, 0.8365, 0.969, 0.8397, 0.9716, 0.84, 0.9716, 0.8365, 0.9716, 0.8365, 0.9716, 0.84, 0.9746, 0.8401, 0.9746, 0.8365, 0.4432, 0.7365, 0.4414, 0.7375, 0.4425, 0.7403, 0.4449, 0.739, 0.4449, 0.739, 0.4425, 0.7403, 0.4435, 0.7427, 0.4463, 0.7412, 1.0, 0.8397, 1.0, 0.8365, 0.9975, 0.8365, 0.9975, 0.84, 0.9975, 0.84, 0.9975, 0.8365, 0.9945, 0.8365, 0.9945, 0.8401, 0.8929, 0.005772, 0.8949, 0.006382, 0.8961, 0.003604, 0.8935, 0.002824, 0.8935, 0.002824, 0.8961, 0.003604, 0.897, 0.001249, 0.894, 0.0003235, 0.969, 0.8334, 0.969, 0.8365, 0.9716, 0.8365, 0.9716, 0.833, 0.9716, 0.833, 0.9716, 0.8365, 0.9746, 0.8365, 0.9746, 0.8329, 0.4414, 0.7375, 0.4394, 0.7381, 0.44, 0.7411, 0.4425, 0.7403, 0.4425, 0.7403, 0.44, 0.7411, 0.4405, 0.7436, 0.4435, 0.7427, 1.0, 0.8365, 1.0, 0.8334, 0.9975, 0.833, 0.9975, 0.8365, 0.9975, 0.8365, 0.9975, 0.833, 0.9945, 0.8329, 0.9945, 0.8365, 0.8905, 0.005529, 0.8929, 0.005772, 0.8935, 0.002824, 0.8906, 0.002537, 0.8906, 0.002537, 0.8935, 0.002824, 0.894, 0.0003235, 0.8907, 0.0, 0.969, 0.8302, 0.969, 0.8334, 0.9716, 0.833, 0.9716, 0.8297, 0.9716, 0.8297, 0.9716, 0.833, 0.9746, 0.8329, 0.9746, 0.8294, 0.4394, 0.7381, 0.4369, 0.7384, 0.4371, 0.7414, 0.44, 0.7411, 0.44, 0.7411, 0.4371, 0.7414, 0.4372, 0.7439, 0.4405, 0.7436, 1.0, 0.8334, 1.0, 0.8302, 0.9975, 0.8297, 0.9975, 0.833, 0.9975, 0.833, 0.9975, 0.8297, 0.9945, 0.8294, 0.9945, 0.8329, 0.4478, 0.01419, 0.448, 0.01666, 0.451, 0.01652, 0.4507, 0.0136, 0.4507, 0.0136, 0.451, 0.01652, 0.4535, 0.01639, 0.4532, 0.0131, 0.9071, 0.01326, 0.9071, 0.01653, 0.9096, 0.01686, 0.9096, 0.01334, 0.9096, 0.01334, 0.9096, 0.01686, 0.9126, 0.01697, 0.9126, 0.01337, 0.9016, 0.7272, 0.9013, 0.7297, 0.9043, 0.7303, 0.9046, 0.7274, 0.9046, 0.7274, 0.9043, 0.7303, 0.9068, 0.7308, 0.9071, 0.7275, 0.9381, 0.01653, 0.9381, 0.01326, 0.9355, 0.01334, 0.9355, 0.01686, 0.9355, 0.01686, 0.9355, 0.01334, 0.9325, 0.01337, 0.9325, 0.01697, 0.4472, 0.01218, 0.4478, 0.01419, 0.4507, 0.0136, 0.4499, 0.01103, 0.4499, 0.01103, 0.4507, 0.0136, 0.4532, 0.0131, 0.4523, 0.01005, 0.9071, 0.01008, 0.9071, 0.01326, 0.9096, 0.01334, 0.9096, 0.009824, 0.9096, 0.009824, 0.9096, 0.01334, 0.9126, 0.01337, 0.9126, 0.009735, 0.9013, 0.7297, 0.9007, 0.7317, 0.9035, 0.7329, 0.9043, 0.7303, 0.9043, 0.7303, 0.9035, 0.7329, 0.9058, 0.7339, 0.9068, 0.7308, 0.9381, 0.01326, 0.9381, 0.01008, 0.9355, 0.009824, 0.9355, 0.01334, 0.9355, 0.01334, 0.9355, 0.009824, 0.9325, 0.009735, 0.9325, 0.01337, 0.4462, 0.01033, 0.4472, 0.01218, 0.4499, 0.01103, 0.4487, 0.008657, 0.4487, 0.008657, 0.4499, 0.01103, 0.4523, 0.01005, 0.4508, 0.007241, 0.9071, 0.006986, 0.9071, 0.01008, 0.9096, 0.009824, 0.9096, 0.006409, 0.9096, 0.006409, 0.9096, 0.009824, 0.9126, 0.009735, 0.9126, 0.006206, 0.9007, 0.7317, 0.8997, 0.7336, 0.9022, 0.7352, 0.9035, 0.7329, 0.9035, 0.7329, 0.9022, 0.7352, 0.9043, 0.7367, 0.9058, 0.7339, 0.9381, 0.01008, 0.9381, 0.006986, 0.9355, 0.006409, 0.9355, 0.009824, 0.9355, 0.009824, 0.9355, 0.006409, 0.9325, 0.006206, 0.9325, 0.009735, 0.4449, 0.008704, 0.4462, 0.01033, 0.4487, 0.008657, 0.447, 0.006578, 0.447, 0.006578, 0.4487, 0.008657, 0.4508, 0.007241, 0.4488, 0.004776, 0.9071, 0.004106, 0.9071, 0.006986, 0.9096, 0.006409, 0.9096, 0.003227, 0.9096, 0.003227, 0.9096, 0.006409, 0.9126, 0.006206, 0.9126, 0.002919, 0.8997, 0.7336, 0.8984, 0.7352, 0.9005, 0.7373, 0.9022, 0.7352, 0.9022, 0.7352, 0.9005, 0.7373, 0.9023, 0.7391, 0.9043, 0.7367, 0.9381, 0.006986, 0.9381, 0.004106, 0.9355, 0.003227, 0.9355, 0.006409, 0.9355, 0.006409, 0.9355, 0.003227, 0.9325, 0.002919, 0.9325, 0.006206, 0.4432, 0.007372, 0.4449, 0.008704, 0.447, 0.006578, 0.4449, 0.004872, 0.4449, 0.004872, 0.447, 0.006578, 0.4488, 0.004776, 0.4463, 0.002753, 0.9071, 0.001549, 0.9071, 0.004106, 0.9096, 0.003227, 0.9096, 0.0004025, 0.9096, 0.0004025, 0.9096, 0.003227, 0.9126, 0.002919, 0.9126, 0.0, 0.8984, 0.7352, 0.8968, 0.7365, 0.8984, 0.739, 0.9005, 0.7373, 0.9005, 0.7373, 0.8984, 0.739, 0.8999, 0.7412, 0.9023, 0.7391, 0.9381, 0.004106, 0.9381, 0.001549, 0.9355, 0.0004025, 0.9355, 0.003227, 0.9355, 0.003227, 0.9355, 0.0004025, 0.9325, 0.0, 0.9325, 0.002919, 0.4414, 0.006382, 0.4432, 0.007372, 0.4449, 0.004872, 0.4425, 0.003604, 0.4425, 0.003604, 0.4449, 0.004872, 0.4463, 0.002753, 0.4435, 0.001249, 0.969, 0.4331, 0.969, 0.4354, 0.9716, 0.4367, 0.9716, 0.4341, 0.9716, 0.4341, 0.9716, 0.4367, 0.9746, 0.4371, 0.9746, 0.4344, 0.8968, 0.7365, 0.8949, 0.7375, 0.8961, 0.7403, 0.8984, 0.739, 0.8984, 0.739, 0.8961, 0.7403, 0.897, 0.7427, 0.8999, 0.7412, 1.0, 0.4354, 1.0, 0.4331, 0.9975, 0.4341, 0.9975, 0.4367, 0.9975, 0.4367, 0.9975, 0.4341, 0.9945, 0.4344, 0.9945, 0.4371, 0.4394, 0.005772, 0.4414, 0.006382, 0.4425, 0.003604, 0.44, 0.002824, 0.44, 0.002824, 0.4425, 0.003604, 0.4435, 0.001249, 0.4405, 0.0003235, 0.969, 0.4303, 0.969, 0.4331, 0.9716, 0.4341, 0.9716, 0.4311, 0.9716, 0.4311, 0.9716, 0.4341, 0.9746, 0.4344, 0.9746, 0.4313, 0.8949, 0.7375, 0.8929, 0.7381, 0.8935, 0.7411, 0.8961, 0.7403, 0.8961, 0.7403, 0.8935, 0.7411, 0.894, 0.7436, 0.897, 0.7427, 1.0, 0.4331, 1.0, 0.4303, 0.9975, 0.4311, 0.9975, 0.4341, 0.9975, 0.4341, 0.9975, 0.4311, 0.9945, 0.4313, 0.9945, 0.4344, 0.4369, 0.005529, 0.4394, 0.005772, 0.44, 0.002824, 0.4371, 0.002537, 0.4371, 0.002537, 0.44, 0.002824, 0.4405, 0.0003235, 0.4372, 0.0, 0.969, 0.4272, 0.969, 0.4303, 0.9716, 0.4311, 0.9716, 0.4277, 0.9716, 0.4277, 0.9716, 0.4311, 0.9746, 0.4313, 0.9746, 0.4279, 0.8929, 0.7381, 0.8905, 0.7384, 0.8906, 0.7414, 0.8935, 0.7411, 0.8935, 0.7411, 0.8906, 0.7414, 0.8907, 0.7439, 0.894, 0.7436, 1.0, 0.4303, 1.0, 0.4272, 0.9975, 0.4277, 0.9975, 0.4311, 0.9975, 0.4311, 0.9975, 0.4277, 0.9945, 0.4279, 0.9945, 0.4313, 0.005762, 0.7297, 0.005519, 0.7272, 0.002532, 0.7274, 0.002819, 0.7303, 0.002819, 0.7303, 0.002532, 0.7274, 0.0, 0.7275, 0.0003231, 0.7308, 0.9381, 0.01634, 0.9381, 0.01948, 0.9406, 0.02008, 0.9406, 0.01669, 0.9406, 0.01669, 0.9406, 0.02008, 0.9436, 0.02029, 0.9436, 0.01682, 0.4591, 0.01666, 0.4593, 0.01419, 0.4564, 0.0136, 0.4561, 0.01652, 0.4561, 0.01652, 0.4564, 0.0136, 0.4539, 0.0131, 0.4535, 0.01639, 0.969, 0.01948, 0.969, 0.01634, 0.9665, 0.01669, 0.9665, 0.02008, 0.9665, 0.02008, 0.9665, 0.01669, 0.9635, 0.01682, 0.9635, 0.02029, 0.006371, 0.7317, 0.005762, 0.7297, 0.002819, 0.7303, 0.003598, 0.7329, 0.003598, 0.7329, 0.002819, 0.7303, 0.0003231, 0.7308, 0.001247, 0.7339, 0.9381, 0.01317, 0.9381, 0.01634, 0.9406, 0.01669, 0.9406, 0.01319, 0.9406, 0.01319, 0.9406, 0.01669, 0.9436, 0.01682, 0.9436, 0.0132, 0.4593, 0.01419, 0.4599, 0.01218, 0.4571, 0.01103, 0.4564, 0.0136, 0.4564, 0.0136, 0.4571, 0.01103, 0.4548, 0.01005, 0.4539, 0.0131, 0.969, 0.01634, 0.969, 0.01317, 0.9665, 0.01319, 0.9665, 0.01669, 0.9665, 0.01669, 0.9665, 0.01319, 0.9635, 0.0132, 0.9635, 0.01682, 0.007359, 0.7336, 0.006371, 0.7317, 0.003598, 0.7329, 0.004863, 0.7352, 0.004863, 0.7352, 0.003598, 0.7329, 0.001247, 0.7339, 0.002748, 0.7367, 0.9381, 0.009993, 0.9381, 0.01317, 0.9406, 0.01319, 0.9406, 0.009685, 0.9406, 0.009685, 0.9406, 0.01319, 0.9436, 0.0132, 0.9436, 0.009577, 0.4599, 0.01218, 0.4609, 0.01033, 0.4584, 0.008657, 0.4571, 0.01103, 0.4571, 0.01103, 0.4584, 0.008657, 0.4563, 0.007241, 0.4548, 0.01005, 0.969, 0.01317, 0.969, 0.009993, 0.9665, 0.009685, 0.9665, 0.01319, 0.9665, 0.01319, 0.9665, 0.009685, 0.9635, 0.009577, 0.9635, 0.0132, 0.008689, 0.7352, 0.007359, 0.7336, 0.004863, 0.7352, 0.006567, 0.7373, 0.006567, 0.7373, 0.004863, 0.7352, 0.002748, 0.7367, 0.004767, 0.7391, 0.9381, 0.006929, 0.9381, 0.009993, 0.9406, 0.009685, 0.9406, 0.0063, 0.9406, 0.0063, 0.9406, 0.009685, 0.9436, 0.009577, 0.9436, 0.00608, 0.4609, 0.01033, 0.4622, 0.008704, 0.4601, 0.006578, 0.4584, 0.008657, 0.4584, 0.008657, 0.4601, 0.006578, 0.4583, 0.004776, 0.4563, 0.007241, 0.969, 0.009993, 0.969, 0.006929, 0.9665, 0.0063, 0.9665, 0.009685, 0.9665, 0.009685, 0.9665, 0.0063, 0.9635, 0.00608, 0.9635, 0.009577, 0.01031, 0.7365, 0.008689, 0.7352, 0.006567, 0.7373, 0.008642, 0.739, 0.008642, 0.739, 0.006567, 0.7373, 0.004767, 0.7391, 0.007228, 0.7412, 0.9381, 0.004096, 0.9381, 0.006929, 0.9406, 0.0063, 0.9406, 0.003171, 0.9406, 0.003171, 0.9406, 0.0063, 0.9436, 0.00608, 0.9436, 0.002846, 0.4622, 0.008704, 0.4639, 0.007372, 0.4622, 0.004872, 0.4601, 0.006578, 0.4601, 0.006578, 0.4622, 0.004872, 0.4608, 0.002753, 0.4583, 0.004776, 0.969, 0.006929, 0.969, 0.004096, 0.9665, 0.003171, 0.9665, 0.0063, 0.9665, 0.0063, 0.9665, 0.003171, 0.9635, 0.002846, 0.9635, 0.00608, 0.01216, 0.7375, 0.01031, 0.7365, 0.008642, 0.739, 0.01101, 0.7403, 0.01101, 0.7403, 0.008642, 0.739, 0.007228, 0.7412, 0.01004, 0.7427, 0.9381, 0.001603, 0.9381, 0.004096, 0.9406, 0.003171, 0.9406, 0.0004166, 0.9406, 0.0004166, 0.9406, 0.003171, 0.9436, 0.002846, 0.9436, 0.0, 0.4639, 0.007372, 0.4657, 0.006382, 0.4646, 0.003604, 0.4622, 0.004872, 0.4622, 0.004872, 0.4646, 0.003604, 0.4636, 0.001249, 0.4608, 0.002753, 0.969, 0.004096, 0.969, 0.001603, 0.9665, 0.0004166, 0.9665, 0.003171, 0.9665, 0.003171, 0.9665, 0.0004166, 0.9635, 0.0, 0.9635, 0.002846, 0.01416, 0.7381, 0.01216, 0.7375, 0.01101, 0.7403, 0.01358, 0.7411, 0.01358, 0.7411, 0.01101, 0.7403, 0.01004, 0.7427, 0.01308, 0.7436, 1.0, 0.4412, 1.0, 0.4388, 0.9975, 0.4376, 0.9975, 0.4402, 0.9975, 0.4402, 0.9975, 0.4376, 0.9945, 0.4371, 0.9945, 0.4399, 0.4657, 0.006382, 0.4677, 0.005772, 0.4671, 0.002824, 0.4646, 0.003604, 0.4646, 0.003604, 0.4671, 0.002824, 0.4666, 0.0003235, 0.4636, 0.001249, 0.969, 0.4388, 0.969, 0.4412, 0.9716, 0.4402, 0.9716, 0.4376, 0.9716, 0.4376, 0.9716, 0.4402, 0.9746, 0.4399, 0.9746, 0.4371, 0.01663, 0.7384, 0.01416, 0.7381, 0.01358, 0.7411, 0.01649, 0.7414, 0.01649, 0.7414, 0.01358, 0.7411, 0.01308, 0.7436, 0.01636, 0.7439, 1.0, 0.4441, 1.0, 0.4412, 0.9975, 0.4402, 0.9975, 0.4433, 0.9975, 0.4433, 0.9975, 0.4402, 0.9945, 0.4399, 0.9945, 0.4431, 0.4677, 0.005772, 0.4702, 0.005529, 0.47, 0.002537, 0.4671, 0.002824, 0.4671, 0.002824, 0.47, 0.002537, 0.4699, 0.0, 0.4666, 0.0003235, 0.969, 0.4412, 0.969, 0.4441, 0.9716, 0.4433, 0.9716, 0.4402, 0.9716, 0.4402, 0.9716, 0.4433, 0.9746, 0.4431, 0.9746, 0.4399, 0.9635, 0.02029, 0.9635, 0.6733, 0.9665, 0.6731, 0.9665, 0.02008, 0.9665, 0.02008, 0.9665, 0.6731, 0.969, 0.6723, 0.969, 0.01948, 0.4535, 0.01639, 0.4535, 0.7275, 0.4561, 0.7274, 0.4561, 0.01652, 0.4561, 0.01652, 0.4561, 0.7274, 0.4591, 0.7272, 0.4591, 0.01666, 0.9945, 0.01939, 0.9945, 0.4279, 0.9975, 0.4277, 0.9975, 0.01928, 0.9975, 0.01928, 0.9975, 0.4277, 1.0, 0.4272, 1.0, 0.01895, 0.4699, 0.7439, 0.8907, 0.7439, 0.8906, 0.7414, 0.47, 0.7414, 0.47, 0.7414, 0.8906, 0.7414, 0.8905, 0.7384, 0.4702, 0.7384, 0.9325, 0.01697, 0.9325, 0.7073, 0.9355, 0.7071, 0.9355, 0.01686, 0.9355, 0.01686, 0.9355, 0.7071, 0.9381, 0.7066, 0.9381, 0.01653, 0.9071, 0.7275, 0.9071, 0.01639, 0.9046, 0.01652, 0.9046, 0.7274, 0.9046, 0.7274, 0.9046, 0.01652, 0.9016, 0.01666, 0.9016, 0.7272, 0.9746, 0.8294, 0.9746, 0.4431, 0.9716, 0.4433, 0.9716, 0.8297, 0.9716, 0.8297, 0.9716, 0.4433, 0.969, 0.4441, 0.969, 0.8302, 0.8907, 0.0, 0.4699, 0.0, 0.47, 0.002537, 0.8906, 0.002537, 0.8906, 0.002537, 0.47, 0.002537, 0.4702, 0.005529, 0.8905, 0.005529, 0.4369, 0.7384, 0.01663, 0.7384, 0.01649, 0.7414, 0.4371, 0.7414, 0.4371, 0.7414, 0.01649, 0.7414, 0.01636, 0.7439, 0.4372, 0.7439, 1.0, 0.8302, 1.0, 0.4441, 0.9975, 0.4433, 0.9975, 0.8297, 0.9975, 0.8297, 0.9975, 0.4433, 0.9945, 0.4431, 0.9945, 0.8294, 0.448, 0.01666, 0.448, 0.7272, 0.451, 0.7274, 0.451, 0.01652, 0.451, 0.01652, 0.451, 0.7274, 0.4535, 0.7275, 0.4535, 0.01639, 0.9071, 0.01653, 0.9071, 0.7066, 0.9096, 0.7071, 0.9096, 0.01686, 0.9096, 0.01686, 0.9096, 0.7071, 0.9126, 0.7073, 0.9126, 0.01697, 0.005519, 0.7272, 0.005519, 0.01666, 0.002532, 0.01652, 0.002532, 0.7274, 0.002532, 0.7274, 0.002532, 0.01652, 0.0, 0.01639, 0.0, 0.7275, 0.9381, 0.01948, 0.9381, 0.6723, 0.9406, 0.6731, 0.9406, 0.02008, 0.9406, 0.02008, 0.9406, 0.6731, 0.9436, 0.6733, 0.9436, 0.02029, 0.9746, 0.4279, 0.9746, 0.01939, 0.9716, 0.01928, 0.9716, 0.4277, 0.9716, 0.4277, 0.9716, 0.01928, 0.969, 0.01895, 0.969, 0.4272, 0.4372, 0.0, 0.01636, 0.0, 0.01649, 0.002537, 0.4371, 0.002537, 0.4371, 0.002537, 0.01649, 0.002537, 0.01663, 0.005529, 0.4369, 0.005529, 0.4591, 0.7272, 0.4593, 0.7297, 0.4599, 0.7317, 0.4609, 0.7336, 0.4622, 0.7352, 0.4639, 0.7365, 0.4657, 0.7375, 0.4677, 0.7381, 0.4702, 0.7384, 0.8905, 0.7384, 0.8929, 0.7381, 0.8949, 0.7375, 0.8968, 0.7365, 0.8984, 0.7352, 0.8997, 0.7336, 0.9007, 0.7317, 0.9013, 0.7297, 0.9016, 0.7272, 0.9016, 0.01666, 0.9013, 0.01419, 0.9007, 0.01218, 0.8997, 0.01033, 0.8984, 0.008704, 0.8968, 0.007372, 0.8949, 0.006382, 0.8929, 0.005772, 0.8905, 0.005529, 0.4702, 0.005529, 0.4677, 0.005772, 0.4657, 0.006382, 0.4639, 0.007372, 0.4622, 0.008704, 0.4609, 0.01033, 0.4599, 0.01218, 0.4593, 0.01419, 0.4591, 0.01666])
me_cube.materials.append(mat_material)
me_cube.use_remesh_preserve_volume = False
me_cube.use_remesh_preserve_attributes = False
me_cube.use_mirror_vertex_groups = False
me_cube.update()
me_plane = bpy.data.meshes.new('Plane')
me_plane.from_pydata([(0.1973, 1.502, 0.03642), (0.2045, 1.502, 0.02631), (0.2009, 1.502, 0.03506), (0.2035, 1.502, 0.03136), (-0.4923, 1.502, 0.02641), (-0.485, 1.502, 0.03642), (-0.4913, 1.502, 0.03142), (-0.4886, 1.502, 0.03508), (0.2045, 1.503, -0.05253), (0.1973, 1.503, -0.06256), (0.2035, 1.503, -0.05754), (0.2009, 1.503, -0.06121), (-0.485, 1.503, -0.06256), (-0.4923, 1.503, -0.05262), (-0.4886, 1.503, -0.06123), (-0.4913, 1.503, -0.05759), (-0.6718, -0.4687, -0.6991), (-0.68, -0.4754, -0.7081), (-0.6756, -0.4696, -0.7003), (-0.6786, -0.4721, -0.7036), (-0.7534, -0.8315, -0.5422), (-0.7453, -0.8241, -0.5325), (-0.7521, -0.8278, -0.5373), (-0.7491, -0.8251, -0.5338), (-0.6923, -0.5653, -0.7215), (-0.6841, -0.5588, -0.7129), (-0.6909, -0.562, -0.7172), (-0.6879, -0.5596, -0.714), (-0.7057, -0.6497, -0.717), (-0.6975, -0.6433, -0.7084), (-0.7043, -0.6465, -0.7127), (-0.7013, -0.6441, -0.7096), (-0.7195, -0.7229, -0.6947), (-0.7113, -0.7165, -0.6861), (-0.7181, -0.7197, -0.6904), (-0.7151, -0.7173, -0.6873), (-0.7326, -0.7799, -0.6561), (-0.7244, -0.7734, -0.6475), (-0.7312, -0.7767, -0.6518), (-0.7282, -0.7743, -0.6486), (-0.7442, -0.8169, -0.6041), (-0.736, -0.8101, -0.5951), (-0.7428, -0.8135, -0.5996), (-0.7398, -0.811, -0.5963), (0.4914, -0.8241, -0.5324), (0.4977, -0.8317, -0.5423), (0.4949, -0.8251, -0.5337), (0.4972, -0.8279, -0.5373), (0.4246, -0.4759, -0.7082), (0.4177, -0.4693, -0.6992), (0.4238, -0.4726, -0.7037), (0.4213, -0.4702, -0.7004), (0.4826, -0.8101, -0.595), (0.489, -0.817, -0.6041), (0.4861, -0.811, -0.5962), (0.4885, -0.8136, -0.5996), (0.4713, -0.7735, -0.6474), (0.4778, -0.7801, -0.6562), (0.4749, -0.7743, -0.6486), (0.4772, -0.7768, -0.6518), (0.4583, -0.7166, -0.6861), (0.4649, -0.7231, -0.6947), (0.4618, -0.7175, -0.6873), (0.4643, -0.7199, -0.6904), (0.4444, -0.6436, -0.7085), (0.451, -0.6499, -0.717), (0.4479, -0.6444, -0.7096), (0.4504, -0.6468, -0.7128), (0.4305, -0.5592, -0.713), (0.4373, -0.5656, -0.7216), (0.4341, -0.5601, -0.7141), (0.4366, -0.5624, -0.7173), (-0.7505, -0.8718, -0.5953), (-0.757, -0.8643, -0.5854), (-0.7541, -0.8708, -0.594), (-0.7565, -0.8681, -0.5904), (-0.6858, -0.5188, -0.7662), (-0.6794, -0.5255, -0.7752), (-0.6852, -0.5221, -0.7707), (-0.6829, -0.5246, -0.774), (-0.7483, -0.8521, -0.6505), (-0.7417, -0.859, -0.6596), (-0.7477, -0.8556, -0.655), (-0.7453, -0.8581, -0.6583), (-0.7371, -0.8172, -0.7054), (-0.7306, -0.8238, -0.7141), (-0.7366, -0.8205, -0.7097), (-0.7342, -0.8229, -0.7129), (-0.7245, -0.7621, -0.7466), (-0.7179, -0.7686, -0.7551), (-0.7239, -0.7654, -0.7509), (-0.7215, -0.7677, -0.754), (-0.7111, -0.6907, -0.7714), (-0.7046, -0.6971, -0.7799), (-0.7105, -0.6939, -0.7757), (-0.7081, -0.6962, -0.7788), (-0.6979, -0.6077, -0.7781), (-0.6914, -0.6141, -0.7868), (-0.6973, -0.6109, -0.7824), (-0.695, -0.6133, -0.7856), (0.4137, -0.5251, -0.7751), (0.4215, -0.5186, -0.7662), (0.4174, -0.5243, -0.7739), (0.4203, -0.5219, -0.7706), (0.4933, -0.8642, -0.5853), (0.4849, -0.8718, -0.5953), (0.4918, -0.868, -0.5903), (0.4887, -0.8708, -0.594), (0.4258, -0.6139, -0.7867), (0.4336, -0.6075, -0.7781), (0.4295, -0.613, -0.7856), (0.4324, -0.6107, -0.7824), (0.4389, -0.6969, -0.7799), (0.4469, -0.6905, -0.7714), (0.4427, -0.696, -0.7788), (0.4456, -0.6937, -0.7756), (0.4523, -0.7685, -0.7551), (0.4604, -0.762, -0.7466), (0.4561, -0.7676, -0.754), (0.459, -0.7653, -0.7509), (0.465, -0.8238, -0.7141), (0.4732, -0.8172, -0.7053), (0.4688, -0.8229, -0.7129), (0.4718, -0.8205, -0.7097), (0.4761, -0.859, -0.6596), (0.4844, -0.852, -0.6504), (0.4799, -0.8581, -0.6584), (0.4829, -0.8555, -0.655), (-0.485, 1.331, -0.2126), (-0.4923, 1.332, -0.2223), (-0.4886, 1.331, -0.2139), (-0.4913, 1.332, -0.2175), (-0.5036, 1.194, -0.3118), (-0.4963, 1.194, -0.3041), (-0.5026, 1.194, -0.3079), (-0.4999, 1.194, -0.3051), (-0.4931, 1.307, -0.2499), (-0.4859, 1.307, -0.2407), (-0.4921, 1.307, -0.2453), (-0.4895, 1.307, -0.2419), (-0.4956, 1.272, -0.2766), (-0.4883, 1.272, -0.268), (-0.4946, 1.272, -0.2723), (-0.4919, 1.272, -0.2691), (-0.4992, 1.232, -0.2983), (-0.492, 1.232, -0.2902), (-0.4983, 1.232, -0.2943), (-0.4956, 1.232, -0.2913), (0.2092, 1.194, -0.3041), (0.2164, 1.194, -0.312), (0.2128, 1.194, -0.3051), (0.2155, 1.194, -0.308), (0.2045, 1.332, -0.2224), (0.1973, 1.331, -0.2126), (0.2035, 1.332, -0.2175), (0.2009, 1.331, -0.2139), (0.2046, 1.232, -0.2902), (0.2119, 1.232, -0.2985), (0.2082, 1.232, -0.2913), (0.2109, 1.232, -0.2943), (0.2007, 1.272, -0.268), (0.208, 1.272, -0.2767), (0.2044, 1.272, -0.2691), (0.207, 1.272, -0.2723), (0.1982, 1.307, -0.2407), (0.2054, 1.307, -0.25), (0.2018, 1.307, -0.242), (0.2044, 1.307, -0.2453), (-0.4963, 1.195, -0.3953), (-0.5036, 1.195, -0.3875), (-0.4999, 1.195, -0.3942), (-0.5026, 1.195, -0.3914), (-0.4923, 1.333, -0.2971), (-0.485, 1.333, -0.3067), (-0.4913, 1.333, -0.3019), (-0.4886, 1.333, -0.3054), (-0.4993, 1.233, -0.374), (-0.492, 1.233, -0.3821), (-0.4983, 1.233, -0.3781), (-0.4956, 1.233, -0.3811), (-0.4956, 1.273, -0.3521), (-0.4883, 1.273, -0.3607), (-0.4946, 1.273, -0.3564), (-0.4919, 1.273, -0.3596), (-0.4931, 1.308, -0.3251), (-0.4859, 1.308, -0.3342), (-0.4921, 1.308, -0.3297), (-0.4895, 1.308, -0.333), (0.1973, 1.333, -0.3067), (0.2045, 1.333, -0.297), (0.2009, 1.333, -0.3054), (0.2035, 1.333, -0.3019), (0.2159, 1.195, -0.3874), (0.2086, 1.195, -0.3953), (0.2149, 1.195, -0.3913), (0.2122, 1.195, -0.3942), (0.1981, 1.308, -0.3342), (0.2054, 1.308, -0.325), (0.2017, 1.308, -0.333), (0.2044, 1.308, -0.3296), (0.2006, 1.273, -0.3607), (0.2078, 1.273, -0.352), (0.2042, 1.273, -0.3595), (0.2069, 1.273, -0.3564), (0.2042, 1.233, -0.3822), (0.2115, 1.233, -0.3739), (0.2079, 1.233, -0.381), (0.2105, 1.233, -0.378), (0.3644, -0.8647, 0.5951), (0.3646, -0.8757, 0.6021), (0.3645, -0.8662, 0.5987), (0.3646, -0.8703, 0.6013), (0.6022, -0.8557, 0.3309), (0.6093, -0.8643, 0.3292), (0.6058, -0.8569, 0.3301), (0.6084, -0.86, 0.3294), (0.3992, -0.8646, 0.5928), (0.4002, -0.8756, 0.5998), (0.3997, -0.8661, 0.5964), (0.4001, -0.8702, 0.5989), (0.4328, -0.8643, 0.586), (0.4347, -0.8753, 0.5928), (0.4337, -0.8659, 0.5895), (0.4344, -0.8699, 0.592), (0.4646, -0.864, 0.5749), (0.4674, -0.8749, 0.5813), (0.466, -0.8655, 0.5782), (0.4671, -0.8695, 0.5805), (0.4942, -0.8635, 0.5596), (0.4979, -0.8743, 0.5656), (0.496, -0.865, 0.5626), (0.4974, -0.869, 0.5648), (0.521, -0.8628, 0.5403), (0.5256, -0.8736, 0.5457), (0.5233, -0.8643, 0.5431), (0.525, -0.8683, 0.5451), (0.5447, -0.862, 0.5175), (0.5501, -0.8727, 0.5222), (0.5474, -0.8635, 0.5199), (0.5493, -0.8674, 0.5216), (0.5648, -0.8612, 0.4915), (0.5708, -0.8716, 0.4953), (0.5678, -0.8626, 0.4935), (0.57, -0.8664, 0.4949), (0.581, -0.8602, 0.4627), (0.5875, -0.8705, 0.4656), (0.5842, -0.8616, 0.4642), (0.5866, -0.8654, 0.4653), (0.593, -0.8591, 0.4317), (0.5999, -0.8691, 0.4336), (0.5964, -0.8605, 0.4327), (0.599, -0.8642, 0.4334), (0.6006, -0.858, 0.3988), (0.6077, -0.8677, 0.3998), (0.6041, -0.8593, 0.3994), (0.6068, -0.8629, 0.3997), (0.6037, -0.8569, 0.3648), (0.6109, -0.8661, 0.3648), (0.6073, -0.8581, 0.3648), (0.6099, -0.8615, 0.3648), (-0.8654, -0.8557, 0.3312), (-0.8732, -0.8645, 0.3294), (-0.869, -0.8569, 0.3303), (-0.8719, -0.8601, 0.3297), (-0.63, -0.8647, 0.5951), (-0.6302, -0.8757, 0.6021), (-0.6301, -0.8662, 0.5987), (-0.6302, -0.8703, 0.6013), (-0.8672, -0.8569, 0.3651), (-0.875, -0.8662, 0.3649), (-0.8709, -0.8581, 0.3651), (-0.8737, -0.8616, 0.365), (-0.8644, -0.858, 0.3991), (-0.8721, -0.8678, 0.3999), (-0.868, -0.8594, 0.3996), (-0.8709, -0.8629, 0.3999), (-0.8571, -0.8591, 0.4319), (-0.8645, -0.8692, 0.4337), (-0.8606, -0.8605, 0.4329), (-0.8633, -0.8642, 0.4336), (-0.8453, -0.8602, 0.4629), (-0.8523, -0.8705, 0.4657), (-0.8487, -0.8616, 0.4644), (-0.8512, -0.8654, 0.4654), (-0.8294, -0.8612, 0.4917), (-0.8358, -0.8717, 0.4954), (-0.8325, -0.8626, 0.4936), (-0.8348, -0.8665, 0.495), (-0.8096, -0.862, 0.5176), (-0.8152, -0.8727, 0.5222), (-0.8123, -0.8635, 0.52), (-0.8144, -0.8674, 0.5217), (-0.7861, -0.8628, 0.5404), (-0.7909, -0.8736, 0.5457), (-0.7884, -0.8643, 0.5432), (-0.7902, -0.8683, 0.5451), (-0.7594, -0.8635, 0.5596), (-0.7634, -0.8743, 0.5656), (-0.7613, -0.865, 0.5627), (-0.7628, -0.869, 0.5648), (-0.73, -0.864, 0.5749), (-0.7329, -0.8749, 0.5814), (-0.7314, -0.8655, 0.5782), (-0.7325, -0.8695, 0.5806), (-0.6983, -0.8643, 0.5861), (-0.7002, -0.8753, 0.5928), (-0.6993, -0.8659, 0.5895), (-0.7, -0.8699, 0.592), (-0.6648, -0.8646, 0.5928), (-0.6658, -0.8756, 0.5998), (-0.6653, -0.8661, 0.5964), (-0.6657, -0.8702, 0.5989), (0.6022, -0.8873, 0.3302), (0.6094, -0.8787, 0.3289), (0.6058, -0.8861, 0.3295), (0.6084, -0.883, 0.329), (0.3644, -0.8917, 0.5947), (0.3646, -0.8811, 0.602), (0.3645, -0.8903, 0.5983), (0.3646, -0.8864, 0.601), (0.6037, -0.8879, 0.3642), (0.6109, -0.8787, 0.3646), (0.6073, -0.8867, 0.3643), (0.61, -0.8833, 0.3645), (0.6006, -0.8884, 0.3983), (0.6077, -0.8789, 0.3996), (0.6042, -0.8872, 0.3989), (0.6068, -0.8837, 0.3994), (0.593, -0.889, 0.4311), (0.5999, -0.8791, 0.4334), (0.5965, -0.8877, 0.4322), (0.599, -0.8841, 0.4331), (0.581, -0.8895, 0.4622), (0.5875, -0.8794, 0.4655), (0.5843, -0.8882, 0.4638), (0.5866, -0.8845, 0.465), (0.5648, -0.89, 0.491), (0.5708, -0.8797, 0.4952), (0.5678, -0.8886, 0.493), (0.57, -0.8849, 0.4946), (0.5447, -0.8904, 0.517), (0.5501, -0.88, 0.522), (0.5474, -0.8891, 0.5195), (0.5493, -0.8853, 0.5213), (0.521, -0.8908, 0.5399), (0.5256, -0.8803, 0.5456), (0.5233, -0.8894, 0.5427), (0.525, -0.8856, 0.5448), (0.4942, -0.8911, 0.5591), (0.4979, -0.8806, 0.5654), (0.496, -0.8898, 0.5622), (0.4974, -0.8859, 0.5645), (0.4646, -0.8914, 0.5744), (0.4674, -0.8808, 0.5812), (0.466, -0.89, 0.5778), (0.4671, -0.8861, 0.5803), (0.4328, -0.8916, 0.5856), (0.4347, -0.881, 0.5927), (0.4337, -0.8902, 0.5891), (0.4344, -0.8863, 0.5917), (0.3992, -0.8917, 0.5924), (0.4002, -0.881, 0.5997), (0.3997, -0.8903, 0.596), (0.4001, -0.8864, 0.5987), (-0.63, -0.8917, 0.5947), (-0.6302, -0.8811, 0.602), (-0.6301, -0.8903, 0.5983), (-0.6302, -0.8864, 0.601), (-0.8679, -0.8873, 0.3302), (-0.8743, -0.8785, 0.329), (-0.8713, -0.8861, 0.3295), (-0.8737, -0.8829, 0.3291), (-0.6649, -0.8917, 0.5924), (-0.6658, -0.881, 0.5997), (-0.6653, -0.8903, 0.596), (-0.6657, -0.8864, 0.5987), (-0.6984, -0.8916, 0.5856), (-0.7003, -0.8809, 0.5927), (-0.6993, -0.8902, 0.5891), (-0.7, -0.8863, 0.5917), (-0.7302, -0.8914, 0.5744), (-0.733, -0.8808, 0.5813), (-0.7316, -0.89, 0.5778), (-0.7326, -0.8861, 0.5803), (-0.7598, -0.8911, 0.5591), (-0.7634, -0.8806, 0.5655), (-0.7617, -0.8898, 0.5622), (-0.763, -0.8859, 0.5645), (-0.7866, -0.8908, 0.5399), (-0.7911, -0.8803, 0.5456), (-0.7889, -0.8894, 0.5427), (-0.7905, -0.8856, 0.5448), (-0.8103, -0.8904, 0.517), (-0.8154, -0.88, 0.5221), (-0.813, -0.8891, 0.5195), (-0.8148, -0.8852, 0.5213), (-0.8304, -0.89, 0.491), (-0.8361, -0.8797, 0.4952), (-0.8334, -0.8886, 0.493), (-0.8355, -0.8849, 0.4946), (-0.8466, -0.8895, 0.4622), (-0.8527, -0.8794, 0.4655), (-0.8498, -0.8882, 0.4638), (-0.8521, -0.8845, 0.465), (-0.8586, -0.889, 0.4311), (-0.865, -0.879, 0.4335), (-0.862, -0.8877, 0.4322), (-0.8644, -0.884, 0.4331), (-0.8663, -0.8884, 0.3983), (-0.8728, -0.8788, 0.3997), (-0.8697, -0.8872, 0.3989), (-0.8721, -0.8836, 0.3994), (-0.8693, -0.8879, 0.3642), (-0.8759, -0.8786, 0.3646), (-0.8729, -0.8866, 0.3644), (-0.8753, -0.8832, 0.3645)], [], [(68, 25, 29, 64), (188, 173, 12, 9), (44, 21, 260, 268, 272, 276, 280, 284, 288, 292, 296, 300, 304, 308, 264, 208, 216, 220, 224, 228, 232, 236, 240, 244, 248, 252, 256, 212), (49, 16, 25, 68), (124, 81, 85, 120), (172, 129, 4, 13), (69, 109, 101, 48), (152, 189, 8, 1), (53, 125, 121, 57), (40, 80, 73, 20), (16, 49, 148, 133), (17, 76, 96, 24), (24, 96, 92, 28), (28, 92, 88, 32), (32, 88, 84, 36), (36, 84, 80, 40), (261, 20, 73, 369), (108, 97, 77, 100), (120, 85, 89, 116), (116, 89, 93, 112), (112, 93, 97, 108), (153, 128, 137, 164), (77, 168, 193, 100), (17, 132, 169, 76), (64, 29, 33, 60), (60, 33, 37, 56), (56, 37, 41, 52), (45, 104, 125, 53), (52, 41, 21, 44), (45, 213, 313, 104), (57, 121, 117, 61), (61, 117, 113, 65), (65, 113, 109, 69), (105, 312, 320, 324, 328, 332, 336, 340, 344, 348, 352, 356, 360, 316, 364, 372, 376, 380, 384, 388, 392, 396, 400, 404, 408, 412, 368, 72), (149, 48, 101, 192), (105, 72, 81, 124), (129, 172, 184, 136), (136, 184, 180, 140), (140, 180, 176, 144), (164, 137, 141, 160), (196, 185, 173, 188), (200, 181, 185, 196), (209, 317, 361, 217), (204, 177, 181, 200), (144, 176, 169, 132), (160, 141, 145, 156), (149, 192, 205, 157), (156, 145, 133, 148), (165, 197, 189, 152), (161, 201, 197, 165), (193, 168, 177, 204), (157, 205, 201, 161), (4, 6, 7, 5, 0, 2, 3, 1, 8, 10, 11, 9, 12, 14, 15, 13), (209, 265, 365, 317), (221, 357, 353, 225), (225, 353, 349, 229), (229, 349, 345, 233), (233, 345, 341, 237), (237, 341, 337, 241), (241, 337, 333, 245), (245, 333, 329, 249), (249, 329, 325, 253), (253, 325, 321, 257), (261, 369, 413, 269), (217, 361, 357, 221), (309, 373, 365, 265), (273, 409, 405, 277), (277, 405, 401, 281), (281, 401, 397, 285), (285, 397, 393, 289), (289, 393, 389, 293), (293, 389, 385, 297), (297, 385, 381, 301), (301, 381, 377, 305), (305, 377, 373, 309), (269, 413, 409, 273), (257, 321, 313, 213), (69, 48, 50, 71), (71, 50, 51, 70), (70, 51, 49, 68), (17, 24, 26, 19), (19, 26, 27, 18), (18, 27, 25, 16), (65, 69, 71, 67), (67, 71, 70, 66), (66, 70, 68, 64), (24, 28, 30, 26), (26, 30, 31, 27), (27, 31, 29, 25), (61, 65, 67, 63), (63, 67, 66, 62), (62, 66, 64, 60), (28, 32, 34, 30), (30, 34, 35, 31), (31, 35, 33, 29), (57, 61, 63, 59), (59, 63, 62, 58), (58, 62, 60, 56), (32, 36, 38, 34), (34, 38, 39, 35), (35, 39, 37, 33), (53, 57, 59, 55), (55, 59, 58, 54), (54, 58, 56, 52), (36, 40, 42, 38), (38, 42, 43, 39), (39, 43, 41, 37), (45, 53, 55, 47), (47, 55, 54, 46), (46, 54, 52, 44), (40, 20, 22, 42), (42, 22, 23, 43), (43, 23, 21, 41), (125, 104, 106, 127), (127, 106, 107, 126), (126, 107, 105, 124), (73, 80, 82, 75), (75, 82, 83, 74), (74, 83, 81, 72), (121, 125, 127, 123), (123, 127, 126, 122), (122, 126, 124, 120), (80, 84, 86, 82), (82, 86, 87, 83), (83, 87, 85, 81), (117, 121, 123, 119), (119, 123, 122, 118), (118, 122, 120, 116), (84, 88, 90, 86), (86, 90, 91, 87), (87, 91, 89, 85), (113, 117, 119, 115), (115, 119, 118, 114), (114, 118, 116, 112), (88, 92, 94, 90), (90, 94, 95, 91), (91, 95, 93, 89), (109, 113, 115, 111), (111, 115, 114, 110), (110, 114, 112, 108), (92, 96, 98, 94), (94, 98, 99, 95), (95, 99, 97, 93), (101, 109, 111, 103), (103, 111, 110, 102), (102, 110, 108, 100), (96, 76, 78, 98), (98, 78, 79, 99), (99, 79, 77, 97), (165, 152, 154, 167), (167, 154, 155, 166), (166, 155, 153, 164), (129, 136, 138, 131), (131, 138, 139, 130), (130, 139, 137, 128), (161, 165, 167, 163), (163, 167, 166, 162), (162, 166, 164, 160), (136, 140, 142, 138), (138, 142, 143, 139), (139, 143, 141, 137), (157, 161, 163, 159), (159, 163, 162, 158), (158, 162, 160, 156), (140, 144, 146, 142), (142, 146, 147, 143), (143, 147, 145, 141), (149, 157, 159, 151), (151, 159, 158, 150), (150, 158, 156, 148), (144, 132, 134, 146), (146, 134, 135, 147), (147, 135, 133, 145), (205, 192, 194, 207), (207, 194, 195, 206), (206, 195, 193, 204), (169, 176, 178, 171), (171, 178, 179, 170), (170, 179, 177, 168), (201, 205, 207, 203), (203, 207, 206, 202), (202, 206, 204, 200), (176, 180, 182, 178), (178, 182, 183, 179), (179, 183, 181, 177), (197, 201, 203, 199), (199, 203, 202, 198), (198, 202, 200, 196), (180, 184, 186, 182), (182, 186, 187, 183), (183, 187, 185, 181), (189, 197, 199, 191), (191, 199, 198, 190), (190, 198, 196, 188), (184, 172, 174, 186), (186, 174, 175, 187), (187, 175, 173, 185), (4, 129, 131, 6), (6, 131, 130, 7), (7, 130, 128, 5), (152, 1, 3, 154), (154, 3, 2, 155), (155, 2, 0, 153), (16, 133, 135, 18), (18, 135, 134, 19), (19, 134, 132, 17), (168, 77, 79, 170), (170, 79, 78, 171), (171, 78, 76, 169), (12, 173, 175, 14), (14, 175, 174, 15), (15, 174, 172, 13), (48, 149, 151, 50), (50, 151, 150, 51), (51, 150, 148, 49), (188, 9, 11, 190), (190, 11, 10, 191), (191, 10, 8, 189), (100, 193, 195, 102), (102, 195, 194, 103), (103, 194, 192, 101), (216, 208, 210, 218), (218, 210, 211, 219), (219, 211, 209, 217), (316, 360, 362, 318), (318, 362, 363, 319), (319, 363, 361, 317), (220, 216, 218, 222), (222, 218, 219, 223), (223, 219, 217, 221), (360, 356, 358, 362), (362, 358, 359, 363), (363, 359, 357, 361), (224, 220, 222, 226), (226, 222, 223, 227), (227, 223, 221, 225), (356, 352, 354, 358), (358, 354, 355, 359), (359, 355, 353, 357), (228, 224, 226, 230), (230, 226, 227, 231), (231, 227, 225, 229), (352, 348, 350, 354), (354, 350, 351, 355), (355, 351, 349, 353), (232, 228, 230, 234), (234, 230, 231, 235), (235, 231, 229, 233), (348, 344, 346, 350), (350, 346, 347, 351), (351, 347, 345, 349), (236, 232, 234, 238), (238, 234, 235, 239), (239, 235, 233, 237), (344, 340, 342, 346), (346, 342, 343, 347), (347, 343, 341, 345), (240, 236, 238, 242), (242, 238, 239, 243), (243, 239, 237, 241), (340, 336, 338, 342), (342, 338, 339, 343), (343, 339, 337, 341), (244, 240, 242, 246), (246, 242, 243, 247), (247, 243, 241, 245), (336, 332, 334, 338), (338, 334, 335, 339), (339, 335, 333, 337), (248, 244, 246, 250), (250, 246, 247, 251), (251, 247, 245, 249), (332, 328, 330, 334), (334, 330, 331, 335), (335, 331, 329, 333), (252, 248, 250, 254), (254, 250, 251, 255), (255, 251, 249, 253), (328, 324, 326, 330), (330, 326, 327, 331), (331, 327, 325, 329), (256, 252, 254, 258), (258, 254, 255, 259), (259, 255, 253, 257), (324, 320, 322, 326), (326, 322, 323, 327), (327, 323, 321, 325), (212, 256, 258, 214), (214, 258, 259, 215), (215, 259, 257, 213), (320, 312, 314, 322), (322, 314, 315, 323), (323, 315, 313, 321), (268, 260, 262, 270), (270, 262, 263, 271), (271, 263, 261, 269), (368, 412, 414, 370), (370, 414, 415, 371), (371, 415, 413, 369), (272, 268, 270, 274), (274, 270, 271, 275), (275, 271, 269, 273), (412, 408, 410, 414), (414, 410, 411, 415), (415, 411, 409, 413), (276, 272, 274, 278), (278, 274, 275, 279), (279, 275, 273, 277), (408, 404, 406, 410), (410, 406, 407, 411), (411, 407, 405, 409), (280, 276, 278, 282), (282, 278, 279, 283), (283, 279, 277, 281), (404, 400, 402, 406), (406, 402, 403, 407), (407, 403, 401, 405), (284, 280, 282, 286), (286, 282, 283, 287), (287, 283, 281, 285), (400, 396, 398, 402), (402, 398, 399, 403), (403, 399, 397, 401), (288, 284, 286, 290), (290, 286, 287, 291), (291, 287, 285, 289), (396, 392, 394, 398), (398, 394, 395, 399), (399, 395, 393, 397), (292, 288, 290, 294), (294, 290, 291, 295), (295, 291, 289, 293), (392, 388, 390, 394), (394, 390, 391, 395), (395, 391, 389, 393), (296, 292, 294, 298), (298, 294, 295, 299), (299, 295, 293, 297), (388, 384, 386, 390), (390, 386, 387, 391), (391, 387, 385, 389), (300, 296, 298, 302), (302, 298, 299, 303), (303, 299, 297, 301), (384, 380, 382, 386), (386, 382, 383, 387), (387, 383, 381, 385), (304, 300, 302, 306), (306, 302, 303, 307), (307, 303, 301, 305), (380, 376, 378, 382), (382, 378, 379, 383), (383, 379, 377, 381), (308, 304, 306, 310), (310, 306, 307, 311), (311, 307, 305, 309), (376, 372, 374, 378), (378, 374, 375, 379), (379, 375, 373, 377), (264, 308, 310, 266), (266, 310, 311, 267), (267, 311, 309, 265), (372, 364, 366, 374), (374, 366, 367, 375), (375, 367, 365, 373), (208, 264, 266, 210), (210, 266, 267, 211), (211, 267, 265, 209), (364, 316, 318, 366), (366, 318, 319, 367), (367, 319, 317, 365), (44, 212, 214, 46), (46, 214, 215, 47), (47, 215, 213, 45), (312, 105, 107, 314), (314, 107, 106, 315), (315, 106, 104, 313), (20, 261, 263, 22), (22, 263, 262, 23), (23, 262, 260, 21), (72, 368, 370, 74), (74, 370, 371, 75), (75, 371, 369, 73), (128, 153, 0, 5)])
me_plane.polygons.foreach_set('use_smooth', [True] * 384)
_uv = me_plane.uv_layers.new(name='UVMap')
_uv.uv.foreach_set('vector', [0.9942, 0.4779, 0.005764, 0.4779, 0.003514, 0.4504, 0.9964, 0.4508, 0.9896, 1.0, 0.01041, 1.0, 0.01041, 1.0, 0.9896, 1.0, 0.9942, 0.398, 0.005849, 0.398, 0.004813, 0.398, 0.005181, 0.398, 0.006726, 0.398, 0.009311, 0.398, 0.01289, 0.398, 0.01751, 0.398, 0.02703, 0.398, 0.07205, 0.398, 0.09311, 0.398, 0.1126, 0.398, 0.1334, 0.398, 0.1551, 0.398, 0.1777, 0.398, 0.8222, 0.398, 0.8448, 0.398, 0.8666, 0.398, 0.8874, 0.398, 0.907, 0.398, 0.9281, 0.398, 0.973, 0.398, 0.9825, 0.398, 0.9871, 0.398, 0.9907, 0.398, 0.9933, 0.398, 0.9948, 0.398, 0.9952, 0.398, 0.9934, 0.5062, 0.006622, 0.5063, 0.005764, 0.4779, 0.9942, 0.4779, 0.9934, 0.398, 0.006596, 0.398, 0.00866, 0.398, 0.9913, 0.398, 0.0, 1.0, 0.0, 1.0, 0.0, 1.0, 0.0, 1.0, 1.001, 0.4775, 1.001, 0.4751, 1.0, 0.5025, 1.0, 0.5057, 1.0, 1.0, 1.0, 1.0, 1.0, 1.0, 1.0, 1.0, 0.9993, 0.398, 0.9993, 0.398, 0.9973, 0.398, 0.9972, 0.398, 0.0006871, 0.398, 0.0006709, 0.398, 0.0, 0.398, 0.0, 0.398, 0.006622, 0.5063, 0.9934, 0.5062, 0.9899, 0.9718, 0.01014, 0.9718, 0.0, 0.5058, 0.0, 0.5025, -0.0007034, 0.475, -0.0007285, 0.4775, -0.0007285, 0.4775, -0.0007034, 0.475, -0.002752, 0.448, -0.002849, 0.4501, -0.002849, 0.4501, -0.002752, 0.448, 0.001769, 0.398, 0.001656, 0.398, 0.001656, 0.398, 0.001769, 0.398, 0.002652, 0.398, 0.002718, 0.398, 0.002718, 0.398, 0.002652, 0.398, 0.0006709, 0.398, 0.0006871, 0.398, 0.0, 0.398, 0.0, 0.398, 0.0, 0.398, 0.0, 0.398, 0.9942, 0.4747, 0.005778, 0.4746, 0.006599, 0.502, 0.9934, 0.5021, 0.9913, 0.398, 0.00866, 0.398, 0.007951, 0.398, 0.992, 0.398, 0.992, 0.398, 0.007951, 0.398, 0.003626, 0.4477, 0.9964, 0.4482, 0.9964, 0.4482, 0.003626, 0.4477, 0.005778, 0.4746, 0.9942, 0.4747, 0.9896, 1.0, 0.01041, 1.0, 0.009789, 1.0, 0.9902, 1.0, 0.006599, 0.502, 0.01014, 0.9725, 0.9899, 0.9725, 0.9934, 0.5021, 0.0, 0.5058, 0.0, 0.9719, 0.0, 0.9725, 0.0, 0.5025, 0.9964, 0.4508, 0.003514, 0.4504, 0.007811, 0.398, 0.9916, 0.398, 0.9916, 0.398, 0.007811, 0.398, 0.008755, 0.398, 0.9912, 0.398, 0.9912, 0.398, 0.008755, 0.398, 0.006622, 0.398, 0.9934, 0.398, 1.0, 0.398, 1.0, 0.398, 0.9993, 0.398, 0.9993, 0.398, 0.9934, 0.398, 0.006622, 0.398, 0.005849, 0.398, 0.9942, 0.398, 1.0, 0.398, 1.0, 0.398, 1.0, 0.398, 1.0, 0.398, 0.9972, 0.398, 0.9973, 0.398, 0.9982, 0.398, 0.9978, 0.398, 0.9978, 0.398, 0.9982, 0.398, 1.003, 0.4485, 1.003, 0.4505, 1.003, 0.4505, 1.003, 0.4485, 1.001, 0.4751, 1.001, 0.4775, 0.9942, 0.398, 0.9952, 0.398, 0.9948, 0.398, 0.9933, 0.398, 0.9907, 0.398, 0.9871, 0.398, 0.9825, 0.398, 0.973, 0.398, 0.9281, 0.398, 0.907, 0.398, 0.8875, 0.398, 0.8667, 0.398, 0.8448, 0.398, 0.8222, 0.398, 0.1778, 0.398, 0.1552, 0.398, 0.1333, 0.398, 0.1125, 0.398, 0.09299, 0.398, 0.07189, 0.398, 0.02698, 0.398, 0.0175, 0.398, 0.01288, 0.398, 0.009302, 0.398, 0.006718, 0.398, 0.005174, 0.398, 0.004804, 0.398, 0.005847, 0.398, 1.0, 0.9719, 1.0, 0.5057, 1.0, 0.5025, 1.0, 0.9725, 0.9942, 0.398, 0.005847, 0.398, 0.006596, 0.398, 0.9934, 0.398, 0.0, 1.0, 0.0, 1.0, -0.000619, 1.0, -0.0006179, 1.0, -0.0006179, 1.0, -0.000619, 1.0, 0.0, 1.0, 0.0, 1.0, 0.0, 1.0, 0.0, 1.0, -0.0004383, 0.9844, -0.0004459, 0.9841, 0.9902, 1.0, 0.009789, 1.0, 0.01033, 1.0, 0.9897, 1.0, 0.9902, 1.0, 0.009786, 1.0, 0.01041, 1.0, 0.9896, 1.0, 0.9897, 1.0, 0.01033, 1.0, 0.009786, 1.0, 0.9902, 1.0, 0.8221, 0.398, 0.8221, 0.398, 0.8452, 0.398, 0.8452, 0.398, 0.9902, 0.9844, 0.009816, 0.9844, 0.01033, 1.0, 0.9897, 1.0, -0.0004459, 0.9841, -0.0004383, 0.9844, 0.0, 0.9725, 0.0, 0.9719, 0.9897, 1.0, 0.01033, 1.0, 0.009804, 0.984, 0.9902, 0.984, 1.0, 0.9719, 1.0, 0.9725, 1.0, 0.9844, 1.0, 0.9841, 0.9902, 0.984, 0.009804, 0.984, 0.01014, 0.9718, 0.9899, 0.9718, 1.001, 1.0, 1.001, 1.0, 1.0, 1.0, 1.0, 1.0, 1.0, 1.0, 1.0, 1.0, 1.001, 1.0, 1.001, 1.0, 0.9899, 0.9725, 0.01014, 0.9725, 0.009816, 0.9844, 0.9902, 0.9844, 1.0, 0.9841, 1.0, 0.9844, 1.0, 1.0, 1.0, 1.0, 0.0, 1.0, 0.0004648, 1.0, 0.005204, 1.0, 0.01041, 1.0, 0.9896, 1.0, 0.9948, 1.0, 0.9995, 1.0, 1.0, 1.0, 1.0, 1.0, 0.9995, 1.0, 0.9948, 1.0, 0.9896, 1.0, 0.01041, 1.0, 0.005203, 1.0, 0.0004648, 1.0, 0.0, 1.0, 0.8221, 0.398, 0.1779, 0.398, 0.1779, 0.398, 0.8221, 0.398, 0.8676, 0.398, 0.8676, 0.398, 0.8889, 0.398, 0.8889, 0.398, 0.8889, 0.398, 0.8889, 0.398, 0.9089, 0.398, 0.9089, 0.398, 0.9089, 0.398, 0.9089, 0.398, 0.9271, 0.398, 0.9271, 0.398, 0.9271, 0.398, 0.9271, 0.398, 0.982, 0.398, 0.982, 0.398, 0.982, 0.398, 0.982, 0.398, 0.9871, 0.398, 0.9871, 0.398, 0.9871, 0.398, 0.9871, 0.398, 0.9916, 0.398, 0.9916, 0.398, 0.9916, 0.398, 0.9916, 0.398, 0.9952, 0.398, 0.9952, 0.398, 0.9952, 0.398, 0.9952, 0.398, 0.9978, 0.398, 0.9978, 0.398, 0.9978, 0.398, 0.9978, 0.398, 0.9995, 0.398, 0.9995, 0.398, 0.0, 0.398, 0.0, 0.398, 0.0005432, 0.398, 0.0005433, 0.398, 0.8452, 0.398, 0.8452, 0.398, 0.8676, 0.398, 0.8676, 0.398, 0.1548, 0.398, 0.1548, 0.398, 0.1779, 0.398, 0.1779, 0.398, 0.002157, 0.398, 0.002157, 0.398, 0.004799, 0.398, 0.0048, 0.398, 0.0048, 0.398, 0.004799, 0.398, 0.008398, 0.398, 0.008399, 0.398, 0.008399, 0.398, 0.008398, 0.398, 0.01285, 0.398, 0.01285, 0.398, 0.01285, 0.398, 0.01285, 0.398, 0.01802, 0.398, 0.01802, 0.398, 0.01802, 0.398, 0.01802, 0.398, 0.07294, 0.398, 0.073, 0.398, 0.073, 0.398, 0.07294, 0.398, 0.09118, 0.398, 0.09121, 0.398, 0.09121, 0.398, 0.09118, 0.398, 0.1111, 0.398, 0.1111, 0.398, 0.1111, 0.398, 0.1111, 0.398, 0.1324, 0.398, 0.1324, 0.398, 0.1324, 0.398, 0.1324, 0.398, 0.1548, 0.398, 0.1548, 0.398, 0.0005433, 0.398, 0.0005432, 0.398, 0.002157, 0.398, 0.002157, 0.398, 0.9995, 0.398, 0.9995, 0.398, 1.0, 0.398, 1.0, 0.398, 1.001, 0.4775, 1.0, 0.5057, 1.0, 0.5061, 1.001, 0.4778, 1.001, 0.4778, 1.0, 0.5061, 0.9965, 0.5058, 0.9973, 0.4776, 0.9973, 0.4776, 0.9965, 0.5058, 0.9934, 0.5062, 0.9942, 0.4779, 0.0, 0.5058, -0.0007285, 0.4775, -0.0007248, 0.4778, 1.355e-06, 0.5062, 1.355e-06, 0.5062, -0.0007248, 0.4778, 0.002518, 0.4776, 0.003297, 0.5059, 0.003297, 0.5059, 0.002518, 0.4776, 0.005764, 0.4779, 0.006622, 0.5063, 1.003, 0.4505, 1.001, 0.4775, 1.001, 0.4778, 1.003, 0.4508, 1.003, 0.4508, 1.001, 0.4778, 0.9973, 0.4776, 0.9995, 0.4506, 0.9995, 0.4506, 0.9973, 0.4776, 0.9942, 0.4779, 0.9964, 0.4508, -0.0007285, 0.4775, -0.002849, 0.4501, -0.002862, 0.4504, -0.0007248, 0.4778, -0.0007248, 0.4778, -0.002862, 0.4504, 0.0002714, 0.4503, 0.002518, 0.4776, 0.002518, 0.4776, 0.0002714, 0.4503, 0.003514, 0.4504, 0.005764, 0.4779, 0.9978, 0.398, 1.003, 0.4505, 1.003, 0.4508, 0.9978, 0.3982, 0.9978, 0.3982, 1.003, 0.4508, 0.9995, 0.4506, 0.9946, 0.398, 0.9946, 0.398, 0.9995, 0.4506, 0.9964, 0.4508, 0.9916, 0.398, -0.002849, 0.4501, 0.001656, 0.398, 0.001635, 0.3982, -0.002862, 0.4504, -0.002862, 0.4504, 0.001635, 0.3982, 0.004593, 0.398, 0.0002714, 0.4503, 0.0002714, 0.4503, 0.004593, 0.398, 0.007811, 0.398, 0.003514, 0.4504, 0.9972, 0.398, 0.9978, 0.398, 0.9978, 0.3982, 0.9972, 0.398, 0.9972, 0.398, 0.9978, 0.3982, 0.9946, 0.398, 0.9942, 0.398, 0.9942, 0.398, 0.9946, 0.398, 0.9916, 0.398, 0.9912, 0.398, 0.001656, 0.398, 0.002718, 0.398, 0.002728, 0.398, 0.001635, 0.3982, 0.001635, 0.3982, 0.002728, 0.398, 0.005559, 0.398, 0.004593, 0.398, 0.004593, 0.398, 0.005559, 0.398, 0.008755, 0.398, 0.007811, 0.398, 0.9993, 0.398, 0.9972, 0.398, 0.9972, 0.398, 0.9993, 0.398, 0.9993, 0.398, 0.9972, 0.398, 0.9942, 0.398, 0.9963, 0.398, 0.9963, 0.398, 0.9942, 0.398, 0.9912, 0.398, 0.9934, 0.398, 0.002718, 0.398, 0.0006871, 0.398, 0.0006981, 0.398, 0.002728, 0.398, 0.002728, 0.398, 0.0006981, 0.398, 0.003462, 0.398, 0.005559, 0.398, 0.005559, 0.398, 0.003462, 0.398, 0.006622, 0.398, 0.008755, 0.398, 1.0, 0.398, 0.9993, 0.398, 0.9993, 0.398, 1.0, 0.398, 1.0, 0.398, 0.9993, 0.398, 0.9963, 0.398, 0.997, 0.398, 0.997, 0.398, 0.9963, 0.398, 0.9934, 0.398, 0.9942, 0.398, 0.0006871, 0.398, 0.0, 0.398, 2.949e-06, 0.398, 0.0006981, 0.398, 0.0006981, 0.398, 2.949e-06, 0.398, 0.002758, 0.398, 0.003462, 0.398, 0.003462, 0.398, 0.002758, 0.398, 0.005849, 0.398, 0.006622, 0.398, 0.9993, 0.398, 1.0, 0.398, 1.0, 0.398, 0.9993, 0.398, 0.9993, 0.398, 1.0, 0.398, 0.9971, 0.398, 0.9964, 0.398, 0.9964, 0.398, 0.9971, 0.398, 0.9942, 0.398, 0.9934, 0.398, 0.0, 0.398, 0.0006709, 0.398, 0.0006786, 0.398, 2.924e-06, 0.398, 2.924e-06, 0.398, 0.0006786, 0.398, 0.003822, 0.398, 0.003094, 0.398, 0.003094, 0.398, 0.003822, 0.398, 0.006596, 0.398, 0.005847, 0.398, 0.9973, 0.398, 0.9993, 0.398, 0.9993, 0.398, 0.9973, 0.398, 0.9973, 0.398, 0.9993, 0.398, 0.9964, 0.398, 0.9943, 0.398, 0.9943, 0.398, 0.9964, 0.398, 0.9934, 0.398, 0.9913, 0.398, 0.0006709, 0.398, 0.002652, 0.398, 0.00265, 0.398, 0.0006786, 0.398, 0.0006786, 0.398, 0.00265, 0.398, 0.005835, 0.398, 0.003822, 0.398, 0.003822, 0.398, 0.005835, 0.398, 0.00866, 0.398, 0.006596, 0.398, 0.9982, 0.398, 0.9973, 0.398, 0.9973, 0.398, 0.9982, 0.3982, 0.9982, 0.3982, 0.9973, 0.398, 0.9943, 0.398, 0.9952, 0.398, 0.9952, 0.398, 0.9943, 0.398, 0.9913, 0.398, 0.992, 0.398, 0.002652, 0.398, 0.001769, 0.398, 0.001765, 0.3982, 0.00265, 0.398, 0.00265, 0.398, 0.001765, 0.3982, 0.005012, 0.398, 0.005835, 0.398, 0.005835, 0.398, 0.005012, 0.398, 0.007951, 0.398, 0.00866, 0.398, 1.003, 0.4485, 0.9982, 0.398, 0.9982, 0.3982, 1.003, 0.4486, 1.003, 0.4486, 0.9982, 0.3982, 0.9952, 0.398, 0.9997, 0.4483, 0.9997, 0.4483, 0.9952, 0.398, 0.992, 0.398, 0.9964, 0.4482, 0.001769, 0.398, -0.002752, 0.448, -0.00275, 0.448, 0.001765, 0.3982, 0.001765, 0.3982, -0.00275, 0.448, 0.0005113, 0.4478, 0.005012, 0.398, 0.005012, 0.398, 0.0005113, 0.4478, 0.003626, 0.4477, 0.007951, 0.398, 1.001, 0.4751, 1.003, 0.4485, 1.003, 0.4486, 1.001, 0.4751, 1.001, 0.4751, 1.003, 0.4486, 0.9997, 0.4483, 0.9976, 0.475, 0.9976, 0.475, 0.9997, 0.4483, 0.9964, 0.4482, 0.9942, 0.4747, -0.002752, 0.448, -0.0007034, 0.475, -0.0006961, 0.4749, -0.00275, 0.448, -0.00275, 0.448, -0.0006961, 0.4749, 0.002543, 0.4748, 0.0005113, 0.4478, 0.0005113, 0.4478, 0.002543, 0.4748, 0.005778, 0.4746, 0.003626, 0.4477, 1.0, 0.5025, 1.001, 0.4751, 1.001, 0.4751, 1.0, 0.5024, 1.0, 0.5024, 1.001, 0.4751, 0.9976, 0.475, 0.9969, 0.5025, 0.9969, 0.5025, 0.9976, 0.475, 0.9942, 0.4747, 0.9934, 0.5021, -0.0007034, 0.475, 0.0, 0.5025, 1.332e-06, 0.5023, -0.0006961, 0.4749, -0.0006961, 0.4749, 1.332e-06, 0.5023, 0.003302, 0.5024, 0.002543, 0.4748, 0.002543, 0.4748, 0.003302, 0.5024, 0.006599, 0.502, 0.005778, 0.4746, 1.001, 1.0, 1.0, 1.0, 1.0, 1.0, 1.001, 1.0, 1.001, 1.0, 1.0, 1.0, 0.9948, 1.0, 0.9954, 1.0, 0.9954, 1.0, 0.9948, 1.0, 0.9896, 1.0, 0.9902, 1.0, 0.0, 1.0, -0.0006179, 1.0, -0.0006182, 1.0, 9.273e-07, 1.0, 9.273e-07, 1.0, -0.0006182, 1.0, 0.004646, 1.0, 0.005216, 1.0, 0.005216, 1.0, 0.004646, 1.0, 0.009789, 1.0, 0.01041, 1.0, 1.0, 1.0, 1.001, 1.0, 1.001, 1.0, 1.0, 1.0, 1.0, 1.0, 1.001, 1.0, 0.9954, 1.0, 0.9947, 0.9998, 0.9947, 0.9998, 0.9954, 1.0, 0.9902, 1.0, 0.9897, 1.0, -0.0006179, 1.0, 0.0, 1.0, -2.172e-07, 1.0, -0.0006182, 1.0, -0.0006182, 1.0, -2.172e-07, 1.0, 0.005262, 0.9998, 0.004646, 1.0, 0.004646, 1.0, 0.005262, 0.9998, 0.01033, 1.0, 0.009789, 1.0, 1.0, 0.9841, 1.0, 1.0, 1.0, 1.0, 1.0, 0.9841, 1.0, 0.9841, 1.0, 1.0, 0.9947, 0.9998, 0.9952, 0.9838, 0.9952, 0.9838, 0.9947, 0.9998, 0.9897, 1.0, 0.9902, 0.984, 0.0, 1.0, -0.0004459, 0.9841, -0.0004466, 0.9841, -2.172e-07, 1.0, -2.172e-07, 1.0, -0.0004466, 0.9841, 0.00478, 0.9838, 0.005262, 0.9998, 0.005262, 0.9998, 0.00478, 0.9838, 0.009804, 0.984, 0.01033, 1.0, 1.0, 0.9719, 1.0, 0.9841, 1.0, 0.9841, 1.0, 0.9719, 1.0, 0.9719, 1.0, 0.9841, 0.9952, 0.9838, 0.9948, 0.9716, 0.9948, 0.9716, 0.9952, 0.9838, 0.9902, 0.984, 0.9899, 0.9718, -0.0004459, 0.9841, 0.0, 0.9719, -1.431e-06, 0.9719, -0.0004466, 0.9841, -0.0004466, 0.9841, -1.431e-06, 0.9719, 0.005134, 0.9716, 0.00478, 0.9838, 0.00478, 0.9838, 0.005134, 0.9716, 0.01014, 0.9718, 0.009804, 0.984, 1.0, 0.9844, 1.0, 0.9725, 1.0, 0.9726, 1.0, 0.9845, 1.0, 0.9845, 1.0, 0.9726, 0.995, 0.9727, 0.9954, 0.9847, 0.9954, 0.9847, 0.995, 0.9727, 0.9899, 0.9725, 0.9902, 0.9844, 0.0, 0.9725, -0.0004383, 0.9844, -0.0004381, 0.9845, -1.408e-06, 0.9726, -1.408e-06, 0.9726, -0.0004381, 0.9845, 0.00459, 0.9847, 0.005008, 0.9727, 0.005008, 0.9727, 0.00459, 0.9847, 0.009816, 0.9844, 0.01014, 0.9725, 1.0, 1.0, 1.0, 0.9844, 1.0, 0.9845, 1.0, 1.0, 1.0, 1.0, 1.0, 0.9845, 0.9954, 0.9847, 0.9949, 1.0, 0.9949, 1.0, 0.9954, 0.9847, 0.9902, 0.9844, 0.9897, 1.0, -0.0004383, 0.9844, 0.0, 1.0, -2.343e-07, 1.0, -0.0004381, 0.9845, -0.0004381, 0.9845, -2.343e-07, 1.0, 0.005071, 1.0, 0.00459, 0.9847, 0.00459, 0.9847, 0.005071, 1.0, 0.01033, 1.0, 0.009816, 0.9844, 1.001, 1.0, 1.0, 1.0, 1.0, 1.0, 1.001, 1.0, 1.001, 1.0, 1.0, 1.0, 0.9949, 1.0, 0.9955, 1.0, 0.9955, 1.0, 0.9949, 1.0, 0.9897, 1.0, 0.9902, 1.0, 0.0, 1.0, -0.000619, 1.0, -0.0006194, 1.0, -2.343e-07, 1.0, -2.343e-07, 1.0, -0.0006194, 1.0, 0.004524, 1.0, 0.005071, 1.0, 0.005071, 1.0, 0.004524, 1.0, 0.009786, 1.0, 0.01033, 1.0, 1.0, 1.0, 1.001, 1.0, 1.001, 1.0, 1.0, 1.0, 1.0, 1.0, 1.001, 1.0, 0.9955, 1.0, 0.9948, 1.0, 0.9948, 1.0, 0.9955, 1.0, 0.9902, 1.0, 0.9896, 1.0, -0.000619, 1.0, 0.0, 1.0, 9.276e-07, 1.0, -0.0006194, 1.0, -0.0006194, 1.0, 9.276e-07, 1.0, 0.005195, 1.0, 0.004524, 1.0, 0.004524, 1.0, 0.005195, 1.0, 0.01041, 1.0, 0.009786, 1.0, 0.0, 1.0, 0.0, 1.0, 9.273e-07, 1.0, 0.0004648, 1.0, 0.0004648, 1.0, 9.273e-07, 1.0, 0.005216, 1.0, 0.005204, 1.0, 0.005204, 1.0, 0.005216, 1.0, 0.01041, 1.0, 0.01041, 1.0, 1.0, 1.0, 1.0, 1.0, 0.9995, 1.0, 1.0, 1.0, 1.0, 1.0, 0.9995, 1.0, 0.9948, 1.0, 0.9948, 1.0, 0.9948, 1.0, 0.9948, 1.0, 0.9896, 1.0, 0.9896, 1.0, 0.006622, 0.5063, 0.01014, 0.9718, 0.005134, 0.9716, 0.003297, 0.5059, 0.003297, 0.5059, 0.005134, 0.9716, -1.431e-06, 0.9719, 1.355e-06, 0.5062, 1.355e-06, 0.5062, -1.431e-06, 0.9719, 0.0, 0.9719, 0.0, 0.5058, 0.01014, 0.9725, 0.006599, 0.502, 0.003302, 0.5024, 0.005008, 0.9727, 0.005008, 0.9727, 0.003302, 0.5024, 1.332e-06, 0.5023, -1.408e-06, 0.9726, -1.408e-06, 0.9726, 1.332e-06, 0.5023, 0.0, 0.5025, 0.0, 0.9725, 0.01041, 1.0, 0.01041, 1.0, 0.005195, 1.0, 0.005203, 1.0, 0.005203, 1.0, 0.005195, 1.0, 9.276e-07, 1.0, 0.0004648, 1.0, 0.0004648, 1.0, 9.276e-07, 1.0, 0.0, 1.0, 0.0, 1.0, 1.0, 0.5057, 1.0, 0.9719, 1.0, 0.9719, 1.0, 0.5061, 1.0, 0.5061, 1.0, 0.9719, 0.9948, 0.9716, 0.9965, 0.5058, 0.9965, 0.5058, 0.9948, 0.9716, 0.9899, 0.9718, 0.9934, 0.5062, 0.9896, 1.0, 0.9896, 1.0, 0.9948, 1.0, 0.9948, 1.0, 0.9948, 1.0, 0.9948, 1.0, 0.9995, 1.0, 1.0, 1.0, 1.0, 1.0, 0.9995, 1.0, 1.0, 1.0, 1.0, 1.0, 0.9934, 0.5021, 0.9899, 0.9725, 0.995, 0.9727, 0.9969, 0.5025, 0.9969, 0.5025, 0.995, 0.9727, 1.0, 0.9726, 1.0, 0.5024, 1.0, 0.5024, 1.0, 0.9726, 1.0, 0.9725, 1.0, 0.5025, 0.8448, 0.398, 0.8222, 0.398, 0.8222, 0.398, 0.845, 0.398, 0.845, 0.398, 0.8222, 0.398, 0.8221, 0.398, 0.8452, 0.398, 0.8452, 0.398, 0.8221, 0.398, 0.8221, 0.398, 0.8452, 0.398, 0.8222, 0.398, 0.8448, 0.398, 0.845, 0.398, 0.8222, 0.398, 0.8222, 0.398, 0.845, 0.398, 0.8452, 0.398, 0.8221, 0.398, 0.8221, 0.398, 0.8452, 0.398, 0.8452, 0.398, 0.8221, 0.398, 0.8666, 0.398, 0.8448, 0.398, 0.845, 0.398, 0.8671, 0.398, 0.8671, 0.398, 0.845, 0.398, 0.8452, 0.398, 0.8676, 0.398, 0.8676, 0.398, 0.8452, 0.398, 0.8452, 0.398, 0.8676, 0.398, 0.8448, 0.398, 0.8667, 0.398, 0.8671, 0.398, 0.845, 0.398, 0.845, 0.398, 0.8671, 0.398, 0.8676, 0.398, 0.8452, 0.398, 0.8452, 0.398, 0.8676, 0.398, 0.8676, 0.398, 0.8452, 0.398, 0.8874, 0.398, 0.8666, 0.398, 0.8671, 0.398, 0.8882, 0.398, 0.8882, 0.398, 0.8671, 0.398, 0.8676, 0.398, 0.8889, 0.398, 0.8889, 0.398, 0.8676, 0.398, 0.8676, 0.398, 0.8889, 0.398, 0.8667, 0.398, 0.8875, 0.398, 0.8882, 0.398, 0.8671, 0.398, 0.8671, 0.398, 0.8882, 0.398, 0.8889, 0.398, 0.8676, 0.398, 0.8676, 0.398, 0.8889, 0.398, 0.8889, 0.398, 0.8676, 0.398, 0.907, 0.398, 0.8874, 0.398, 0.8882, 0.398, 0.9079, 0.398, 0.9079, 0.398, 0.8882, 0.398, 0.8889, 0.398, 0.9089, 0.398, 0.9089, 0.398, 0.8889, 0.398, 0.8889, 0.398, 0.9089, 0.398, 0.8875, 0.398, 0.907, 0.398, 0.9079, 0.398, 0.8882, 0.398, 0.8882, 0.398, 0.9079, 0.398, 0.9089, 0.398, 0.8889, 0.398, 0.8889, 0.398, 0.9089, 0.398, 0.9089, 0.398, 0.8889, 0.398, 0.9281, 0.398, 0.907, 0.398, 0.9079, 0.398, 0.9278, 0.398, 0.9278, 0.398, 0.9079, 0.398, 0.9089, 0.398, 0.9272, 0.398, 0.9272, 0.398, 0.9089, 0.398, 0.9089, 0.398, 0.9271, 0.398, 0.907, 0.398, 0.9281, 0.398, 0.9278, 0.398, 0.9079, 0.398, 0.9079, 0.398, 0.9278, 0.398, 0.9272, 0.398, 0.9089, 0.398, 0.9089, 0.398, 0.9272, 0.398, 0.9271, 0.398, 0.9089, 0.398, 0.973, 0.398, 0.9281, 0.398, 0.9278, 0.398, 0.9773, 0.398, 0.9773, 0.398, 0.9278, 0.398, 0.9272, 0.398, 0.9819, 0.398, 0.9819, 0.398, 0.9272, 0.398, 0.9271, 0.398, 0.982, 0.398, 0.9281, 0.398, 0.973, 0.398, 0.9773, 0.398, 0.9278, 0.398, 0.9278, 0.398, 0.9773, 0.398, 0.9819, 0.398, 0.9272, 0.398, 0.9272, 0.398, 0.9819, 0.398, 0.982, 0.398, 0.9271, 0.398, 0.9825, 0.398, 0.973, 0.398, 0.9773, 0.398, 0.9849, 0.398, 0.9849, 0.398, 0.9773, 0.398, 0.9819, 0.398, 0.9871, 0.398, 0.9871, 0.398, 0.9819, 0.398, 0.982, 0.398, 0.9871, 0.398, 0.973, 0.398, 0.9825, 0.398, 0.9849, 0.398, 0.9773, 0.398, 0.9773, 0.398, 0.9849, 0.398, 0.9872, 0.398, 0.9819, 0.398, 0.9819, 0.398, 0.9872, 0.398, 0.9871, 0.398, 0.982, 0.398, 0.9871, 0.398, 0.9825, 0.398, 0.9849, 0.398, 0.9894, 0.398, 0.9894, 0.398, 0.9849, 0.398, 0.9871, 0.398, 0.9916, 0.398, 0.9916, 0.398, 0.9871, 0.398, 0.9871, 0.398, 0.9916, 0.398, 0.9825, 0.398, 0.9871, 0.398, 0.9894, 0.398, 0.9849, 0.398, 0.9849, 0.398, 0.9894, 0.398, 0.9916, 0.398, 0.9872, 0.398, 0.9872, 0.398, 0.9916, 0.398, 0.9916, 0.398, 0.9871, 0.398, 0.9907, 0.398, 0.9871, 0.398, 0.9894, 0.398, 0.9929, 0.398, 0.9929, 0.398, 0.9894, 0.398, 0.9916, 0.398, 0.9952, 0.398, 0.9952, 0.398, 0.9916, 0.398, 0.9916, 0.398, 0.9952, 0.398, 0.9871, 0.398, 0.9907, 0.398, 0.993, 0.398, 0.9894, 0.398, 0.9894, 0.398, 0.993, 0.398, 0.9952, 0.398, 0.9916, 0.398, 0.9916, 0.398, 0.9952, 0.398, 0.9952, 0.398, 0.9916, 0.398, 0.9933, 0.398, 0.9907, 0.398, 0.9929, 0.398, 0.9956, 0.398, 0.9956, 0.398, 0.9929, 0.398, 0.9952, 0.398, 0.9978, 0.398, 0.9978, 0.398, 0.9952, 0.398, 0.9952, 0.398, 0.9978, 0.398, 0.9907, 0.398, 0.9933, 0.398, 0.9956, 0.398, 0.993, 0.398, 0.993, 0.398, 0.9956, 0.398, 0.9978, 0.398, 0.9952, 0.398, 0.9952, 0.398, 0.9978, 0.398, 0.9978, 0.398, 0.9952, 0.398, 0.9948, 0.398, 0.9933, 0.398, 0.9956, 0.398, 0.9971, 0.398, 0.9971, 0.398, 0.9956, 0.398, 0.9978, 0.398, 0.9995, 0.398, 0.9995, 0.398, 0.9978, 0.398, 0.9978, 0.398, 0.9995, 0.398, 0.9933, 0.398, 0.9948, 0.398, 0.9971, 0.398, 0.9956, 0.398, 0.9956, 0.398, 0.9971, 0.398, 0.9995, 0.398, 0.9978, 0.398, 0.9978, 0.398, 0.9995, 0.398, 0.9995, 0.398, 0.9978, 0.398, 0.9952, 0.398, 0.9948, 0.398, 0.9971, 0.398, 0.9976, 0.398, 0.9976, 0.398, 0.9971, 0.398, 0.9995, 0.398, 1.0, 0.398, 1.0, 0.398, 0.9995, 0.398, 0.9995, 0.398, 1.0, 0.398, 0.9948, 0.398, 0.9952, 0.398, 0.9976, 0.398, 0.9971, 0.398, 0.9971, 0.398, 0.9976, 0.398, 1.0, 0.398, 0.9995, 0.398, 0.9995, 0.398, 1.0, 0.398, 1.0, 0.398, 0.9995, 0.398, 0.005181, 0.398, 0.004813, 0.398, 0.002349, 0.398, 0.002809, 0.398, 0.002809, 0.398, 0.002349, 0.398, 1.243e-06, 0.398, 0.0005444, 0.398, 0.0005444, 0.398, 1.243e-06, 0.398, 0.0, 0.398, 0.0005433, 0.398, 0.004804, 0.398, 0.005174, 0.398, 0.002919, 0.398, 0.002471, 0.398, 0.002471, 0.398, 0.002919, 0.398, 0.0005439, 0.398, 1.144e-06, 0.398, 1.144e-06, 0.398, 0.0005439, 0.398, 0.0005432, 0.398, 0.0, 0.398, 0.006726, 0.398, 0.005181, 0.398, 0.002809, 0.398, 0.004395, 0.398, 0.004395, 0.398, 0.002809, 0.398, 0.0005444, 0.398, 0.002159, 0.398, 0.002159, 0.398, 0.0005444, 0.398, 0.0005433, 0.398, 0.002157, 0.398, 0.005174, 0.398, 0.006718, 0.398, 0.00449, 0.398, 0.002919, 0.398, 0.002919, 0.398, 0.00449, 0.398, 0.002157, 0.398, 0.0005439, 0.398, 0.0005439, 0.398, 0.002157, 0.398, 0.002157, 0.398, 0.0005432, 0.398, 0.009311, 0.398, 0.006726, 0.398, 0.004395, 0.398, 0.007012, 0.398, 0.007012, 0.398, 0.004395, 0.398, 0.002159, 0.398, 0.004801, 0.398, 0.004801, 0.398, 0.002159, 0.398, 0.002157, 0.398, 0.0048, 0.398, 0.006718, 0.398, 0.009302, 0.398, 0.007091, 0.398, 0.00449, 0.398, 0.00449, 0.398, 0.007091, 0.398, 0.004799, 0.398, 0.002157, 0.398, 0.002157, 0.398, 0.004799, 0.398, 0.004799, 0.398, 0.002157, 0.398, 0.01289, 0.398, 0.009311, 0.398, 0.007012, 0.398, 0.0106, 0.398, 0.0106, 0.398, 0.007012, 0.398, 0.004801, 0.398, 0.008401, 0.398, 0.008401, 0.398, 0.004801, 0.398, 0.0048, 0.398, 0.008399, 0.398, 0.009302, 0.398, 0.01288, 0.398, 0.01066, 0.398, 0.007091, 0.398, 0.007091, 0.398, 0.01066, 0.398, 0.008398, 0.398, 0.004799, 0.398, 0.004799, 0.398, 0.008398, 0.398, 0.008398, 0.398, 0.004799, 0.398, 0.01751, 0.398, 0.01289, 0.398, 0.0106, 0.398, 0.01509, 0.398, 0.01509, 0.398, 0.0106, 0.398, 0.008401, 0.398, 0.01285, 0.398, 0.01285, 0.398, 0.008401, 0.398, 0.008399, 0.398, 0.01285, 0.398, 0.01288, 0.398, 0.0175, 0.398, 0.01514, 0.398, 0.01066, 0.398, 0.01066, 0.398, 0.01514, 0.398, 0.01285, 0.398, 0.008398, 0.398, 0.008398, 0.398, 0.01285, 0.398, 0.01285, 0.398, 0.008398, 0.398, 0.02703, 0.398, 0.01751, 0.398, 0.01509, 0.398, 0.02264, 0.398, 0.02264, 0.398, 0.01509, 0.398, 0.01285, 0.398, 0.01808, 0.398, 0.01808, 0.398, 0.01285, 0.398, 0.01285, 0.398, 0.01802, 0.398, 0.0175, 0.398, 0.02698, 0.398, 0.02271, 0.398, 0.01514, 0.398, 0.01514, 0.398, 0.02271, 0.398, 0.01807, 0.398, 0.01285, 0.398, 0.01285, 0.398, 0.01807, 0.398, 0.01802, 0.398, 0.01285, 0.398, 0.07205, 0.398, 0.02703, 0.398, 0.02264, 0.398, 0.07239, 0.398, 0.07239, 0.398, 0.02264, 0.398, 0.01808, 0.398, 0.073, 0.398, 0.073, 0.398, 0.01808, 0.398, 0.01802, 0.398, 0.073, 0.398, 0.02698, 0.398, 0.07189, 0.398, 0.07226, 0.398, 0.02271, 0.398, 0.02271, 0.398, 0.07226, 0.398, 0.07286, 0.398, 0.01807, 0.398, 0.01807, 0.398, 0.07286, 0.398, 0.07294, 0.398, 0.01802, 0.398, 0.09311, 0.398, 0.07205, 0.398, 0.07239, 0.398, 0.09222, 0.398, 0.09222, 0.398, 0.07239, 0.398, 0.073, 0.398, 0.09124, 0.398, 0.09124, 0.398, 0.073, 0.398, 0.073, 0.398, 0.09121, 0.398, 0.07189, 0.398, 0.09299, 0.398, 0.09211, 0.398, 0.07226, 0.398, 0.07226, 0.398, 0.09211, 0.398, 0.09115, 0.398, 0.07286, 0.398, 0.07286, 0.398, 0.09115, 0.398, 0.09118, 0.398, 0.07294, 0.398, 0.1126, 0.398, 0.09311, 0.398, 0.09222, 0.398, 0.1119, 0.398, 0.1119, 0.398, 0.09222, 0.398, 0.09124, 0.398, 0.1111, 0.398, 0.1111, 0.398, 0.09124, 0.398, 0.09121, 0.398, 0.1111, 0.398, 0.09299, 0.398, 0.1125, 0.398, 0.1118, 0.398, 0.09211, 0.398, 0.09211, 0.398, 0.1118, 0.398, 0.1111, 0.398, 0.09115, 0.398, 0.09115, 0.398, 0.1111, 0.398, 0.1111, 0.398, 0.09118, 0.398, 0.1334, 0.398, 0.1126, 0.398, 0.1119, 0.398, 0.1329, 0.398, 0.1329, 0.398, 0.1119, 0.398, 0.1111, 0.398, 0.1324, 0.398, 0.1324, 0.398, 0.1111, 0.398, 0.1111, 0.398, 0.1324, 0.398, 0.1125, 0.398, 0.1333, 0.398, 0.1329, 0.398, 0.1118, 0.398, 0.1118, 0.398, 0.1329, 0.398, 0.1324, 0.398, 0.1111, 0.398, 0.1111, 0.398, 0.1324, 0.398, 0.1324, 0.398, 0.1111, 0.398, 0.1551, 0.398, 0.1334, 0.398, 0.1329, 0.398, 0.155, 0.398, 0.155, 0.398, 0.1329, 0.398, 0.1324, 0.398, 0.1548, 0.398, 0.1548, 0.398, 0.1324, 0.398, 0.1324, 0.398, 0.1548, 0.398, 0.1333, 0.398, 0.1552, 0.398, 0.155, 0.398, 0.1329, 0.398, 0.1329, 0.398, 0.155, 0.398, 0.1548, 0.398, 0.1324, 0.398, 0.1324, 0.398, 0.1548, 0.398, 0.1548, 0.398, 0.1324, 0.398, 0.1777, 0.398, 0.1551, 0.398, 0.155, 0.398, 0.1778, 0.398, 0.1778, 0.398, 0.155, 0.398, 0.1548, 0.398, 0.1779, 0.398, 0.1779, 0.398, 0.1548, 0.398, 0.1548, 0.398, 0.1779, 0.398, 0.1552, 0.398, 0.1778, 0.398, 0.1778, 0.398, 0.155, 0.398, 0.155, 0.398, 0.1778, 0.398, 0.1779, 0.398, 0.1548, 0.398, 0.1548, 0.398, 0.1779, 0.398, 0.1779, 0.398, 0.1548, 0.398, 0.8222, 0.398, 0.1777, 0.398, 0.1778, 0.398, 0.8222, 0.398, 0.8222, 0.398, 0.1778, 0.398, 0.1779, 0.398, 0.8221, 0.398, 0.8221, 0.398, 0.1779, 0.398, 0.1779, 0.398, 0.8221, 0.398, 0.1778, 0.398, 0.8222, 0.398, 0.8222, 0.398, 0.1778, 0.398, 0.1778, 0.398, 0.8222, 0.398, 0.8221, 0.398, 0.1779, 0.398, 0.1779, 0.398, 0.8221, 0.398, 0.8221, 0.398, 0.1779, 0.398, 0.9942, 0.398, 0.9952, 0.398, 0.9976, 0.398, 0.997, 0.398, 0.997, 0.398, 0.9976, 0.398, 1.0, 0.398, 1.0, 0.398, 1.0, 0.398, 1.0, 0.398, 1.0, 0.398, 1.0, 0.398, 0.9952, 0.398, 0.9942, 0.398, 0.9971, 0.398, 0.9976, 0.398, 0.9976, 0.398, 0.9971, 0.398, 1.0, 0.398, 1.0, 0.398, 1.0, 0.398, 1.0, 0.398, 1.0, 0.398, 1.0, 0.398, 0.0, 0.398, 0.0, 0.398, 1.243e-06, 0.398, 2.949e-06, 0.398, 2.949e-06, 0.398, 1.243e-06, 0.398, 0.002349, 0.398, 0.002758, 0.398, 0.002758, 0.398, 0.002349, 0.398, 0.004813, 0.398, 0.005849, 0.398, 0.005847, 0.398, 0.004804, 0.398, 0.002471, 0.398, 0.003094, 0.398, 0.003094, 0.398, 0.002471, 0.398, 1.144e-06, 0.398, 2.924e-06, 0.398, 2.924e-06, 0.398, 1.144e-06, 0.398, 0.0, 0.398, 0.0, 0.398, 0.01041, 1.0, 0.9896, 1.0, 0.9896, 1.0, 0.01041, 1.0])
me_plane.materials.append(mat_material_001)
me_plane.use_remesh_fix_poles = True
me_plane.use_remesh_preserve_attributes = False
me_plane.use_mirror_vertex_groups = False
me_plane.update()

# ---- objects
ob_cube = bpy.data.objects.new('Cube', me_cube)
ob_light = bpy.data.objects.new('Light', light_light)
ob_camera = bpy.data.objects.new('Camera', cam_camera)
ob_empty = bpy.data.objects.new('Empty', None)
ob_plane = bpy.data.objects.new('Plane', me_plane)

# ---- transforms, parenting, visibility, modifiers, constraints
ob_cube.location = (0.0, 0.0, 0.0)
ob_cube.rotation_euler = (-0.1277, -0.0, 0.0)
ob_cube.lock_rotations_4d = False
ob_cube.empty_display_type = 'ARROWS'
ob_cube.lineart.crease_threshold = 0.0
ob_light.location = (-5.189, -11.23, 1.128)
ob_light.rotation_euler = (0.6503, 0.05522, 1.866)
ob_light.lock_rotations_4d = False
ob_light.empty_display_type = 'ARROWS'
ob_light.color = (0.0, 0.0, 0.0, 0.0)
ob_light.lineart.crease_threshold = 0.0
ob_camera.location = (16.31, -21.32, 9.265)
ob_camera.rotation_euler = (1.232, -2.466e-07, 0.6195)
ob_camera.lock_rotations_4d = False
ob_camera.empty_display_type = 'ARROWS'
ob_camera.color = (0.0, 0.0, 0.0, 0.0)
ob_camera.display_type = 'WIRE'
ob_camera.lineart.crease_threshold = 0.0
ob_empty.location = (0.0, 0.0, 0.0)
ob_empty.rotation_euler = (1.571, -0.0, -0.0)
ob_empty.empty_display_type = 'IMAGE'
ob_empty.empty_display_size = 5.0
ob_empty.empty_image_depth = 'FRONT'
ob_empty.use_empty_image_alpha = True
ob_empty.empty_image_side = 'FRONT'
ob_empty.color = (1.0, 1.0, 1.0, 0.3532)
ob_empty.lineart.crease_threshold = 0.0
ob_plane.location = (0.0, 0.0, -1.103)
ob_plane.rotation_euler = (1.554, -0.0, 0.0)
ob_plane.lineart.crease_threshold = 0.0

# ---- collection membership
col_collection.objects.link(ob_cube)
col_collection.objects.link(ob_light)
col_collection.objects.link(ob_camera)
col_collection.objects.link(ob_empty)
col_collection.objects.link(ob_plane)

# ---- scene / render settings (as saved in the file)
scene.camera = ob_camera
scene.frame_start = 1; scene.frame_end = 250; scene.frame_set(71)
scene.render.engine = 'BLENDER_EEVEE_NEXT'
scene.cycles.use_denoising = False
scene.cycles.samples = 128
scene.cycles.sampling_pattern = 'TABULATED_SOBOL'
scene.cycles.use_adaptive_sampling = False
scene.cycles.use_light_tree = False
scene.view_settings.view_transform = 'Filmic'
bpy.context.view_layer.update()
